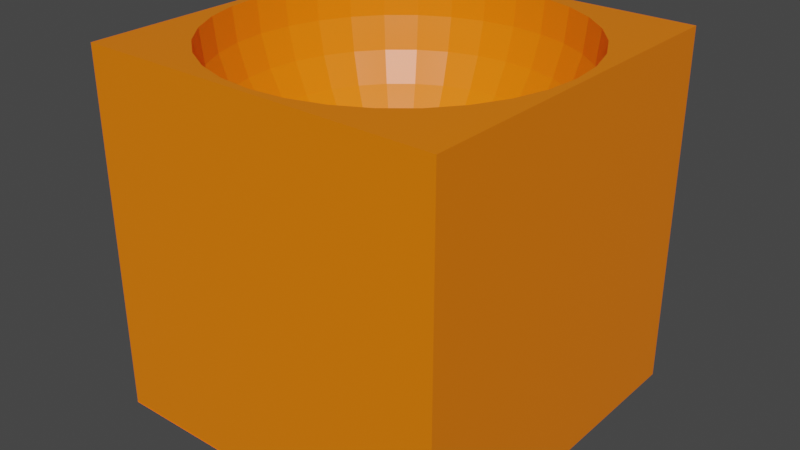 # Source: speaker.blend  (saved by Blender 4.0.36; exported with 4.5.12 LTS)
import bpy
from mathutils import Matrix  # noqa: F401  (used for matrix-valued properties, if any)

bpy.ops.wm.read_factory_settings(use_empty=True)
scene = bpy.context.scene
scene.name = 'Scene'

# ---- collections
col_collection = bpy.data.collections.new('Collection'); scene.collection.children.link(col_collection)

# ---- materials (node trees are filled in below, after node groups)
mat_material = bpy.data.materials.new('Material')
mat_material.alpha_threshold = 0.0
mat_material.use_transparent_shadow = False
mat_material.line_color = (0.0, 0.0, 0.0, 1.0)
mat_material_001 = bpy.data.materials.new('Material.001')
mat_material_001.alpha_threshold = 0.0
mat_material_001.use_transparent_shadow = False
mat_material_001.line_color = (0.0, 0.0, 0.0, 1.0)

# ---- material node trees
mat_material.use_nodes = True; mat_material.node_tree.nodes.clear()
_N = mat_material.node_tree.nodes; _L = mat_material.node_tree.links
n0 = _N.new('ShaderNodeOutputMaterial'); n0.name = 'Material Output'; n0.location = (300, 300)
n1 = _N.new('ShaderNodeBsdfPrincipled'); n1.name = 'Principled BSDF'; n1.location = (10, 300)
n1.distribution = 'GGX'
n1.subsurface_method = 'BURLEY'
n1.inputs[0].default_value = (1.0, 0.2086, 0.0, 1.0)
n1.inputs[2].default_value = 0.4
n1.inputs[3].default_value = 1.45
n1.inputs[27].default_value = (0.0, 0.0, 0.0, 1.0)
n1.inputs[28].default_value = 1.0
_L.new(n1.outputs[0], n0.inputs[0])
n0.is_active_output = True
mat_material_001.use_nodes = True; mat_material_001.node_tree.nodes.clear()
_N = mat_material_001.node_tree.nodes; _L = mat_material_001.node_tree.links
n0 = _N.new('ShaderNodeOutputMaterial'); n0.name = 'Material Output'; n0.location = (300, 300)
n1 = _N.new('ShaderNodeBsdfPrincipled'); n1.name = 'Principled BSDF'; n1.location = (10, 300)
n1.distribution = 'GGX'
n1.subsurface_method = 'BURLEY'
n1.inputs[0].default_value = (1.0, 0.2086, 0.0, 1.0)
n1.inputs[2].default_value = 0.4
n1.inputs[3].default_value = 1.45
n1.inputs[27].default_value = (0.0, 0.0, 0.0, 1.0)
n1.inputs[28].default_value = 1.0
_L.new(n1.outputs[0], n0.inputs[0])
n0.is_active_output = True

# ---- world
world_world = bpy.data.worlds.new('World'); scene.world = world_world
world_world.use_nodes = True; world_world.node_tree.nodes.clear()
_N = world_world.node_tree.nodes; _L = world_world.node_tree.links
n0 = _N.new('ShaderNodeOutputWorld'); n0.name = 'World Output'; n0.location = (300, 300)
n1 = _N.new('ShaderNodeBackground'); n1.name = 'Background'; n1.location = (10, 300)
n1.inputs[0].default_value = (0.05088, 0.05088, 0.05088, 1.0)
_L.new(n1.outputs[0], n0.inputs[0])
n0.is_active_output = True
world_world.color = (0.05088, 0.05088, 0.05088)
world_world.use_sun_shadow = False
world_world.sun_shadow_jitter_overblur = 0.0

# ---- meshes
me_plane = bpy.data.meshes.new('Plane')
me_plane.from_pydata([(0.0, 0.02942, 0.1384), (-0.125, 0.1253, 0.2499), (0.125, 0.1253, 0.2499), (-0.125, -0.1247, 0.2499), (0.00574, 0.02886, 0.1384), (0.125, -0.1247, 0.2499), (0.008959, 0.04504, 0.1391), (0.01126, 0.02718, 0.1384), (0.02551, 0.03818, 0.1391), (0.01635, 0.02446, 0.1384), (0.03247, 0.03247, 0.1391), (0.03818, 0.02551, 0.1391), (0.02081, 0.02081, 0.1384), (0.04243, 0.01757, 0.1391), (0.04504, 0.008959, 0.1391), (0.02446, 0.01635, 0.1384), (0.04592, -4.657e-09, 0.1391), (0.04504, -0.008959, 0.1391), (0.02718, 0.01126, 0.1384), (0.03818, -0.02551, 0.1391), (0.03247, -0.03247, 0.1391), (0.02886, 0.00574, 0.1384), (0.02551, -0.03818, 0.1391), (0.01757, -0.04243, 0.1391), (0.02942, -3.725e-09, 0.1384), (-1.304e-08, -0.04592, 0.1391), (0.02886, -0.00574, 0.1384), (-0.008959, -0.04504, 0.1391), (-0.01757, -0.04243, 0.1391), (0.02718, -0.01126, 0.1384), (-0.02551, -0.03818, 0.1391), (-0.03247, -0.03247, 0.1391), (0.02446, -0.01635, 0.1384), (-0.03818, -0.02551, 0.1391), (-0.04243, -0.01757, 0.1391), (-0.04504, -0.008959, 0.1391), (0.02081, -0.02081, 0.1384), (-0.04592, 2.049e-08, 0.1391), (0.01635, -0.02446, 0.1384), (-0.04243, 0.01757, 0.1391), (-0.03818, 0.02551, 0.1391), (0.01126, -0.02718, 0.1384), (-0.03247, 0.03247, 0.1391), (-0.02551, 0.03818, 0.1391), (0.00574, -0.02886, 0.1384), (-0.01757, 0.04243, 0.1391), (-0.008959, 0.04504, 0.1391), (-3.26e-09, -0.02942, 0.1384), (2.142e-08, 0.04592, 0.1391), (-0.12, 1.121e-08, 0.2499), (-0.1177, 0.02341, 0.2499), (-0.1177, -0.02341, 0.2499), (-0.09977, -0.06666, 0.2499), (-0.09977, 0.06666, 0.2499), (-0.08485, -0.08485, 0.2499), (-0.1109, -0.04592, 0.2499), (-0.1109, 0.04592, 0.2499), (-0.08485, 0.08485, 0.2499), (-0.06666, -0.09977, 0.2499), (-9.329e-09, -0.12, 0.2499), (-0.02341, -0.1177, 0.2499), (-0.04592, -0.1109, 0.2499), (-0.00574, -0.02886, 0.1384), (0.04592, -0.1109, 0.2499), (0.08485, -0.08485, 0.2499), (0.02341, -0.1177, 0.2499), (0.06666, -0.09977, 0.2499), (-0.06666, 0.09977, 0.2499), (-0.04592, 0.1109, 0.2499), (-0.02341, 0.1177, 0.2499), (2.053e-08, 0.12, 0.2499), (0.06666, 0.09977, 0.2499), (0.04592, 0.1109, 0.2499), (0.02341, 0.1177, 0.2499), (0.09977, -0.06666, 0.2499), (0.09977, 0.06666, 0.2499), (0.12, 1.792e-09, 0.2499), (0.1177, -0.02341, 0.2499), (-0.01126, -0.02718, 0.1384), (0.1177, 0.02341, 0.2499), (0.1109, -0.04592, 0.2499), (0.1109, 0.04592, 0.2499), (0.08485, 0.08485, 0.2499), (-0.01635, -0.02446, 0.1384), (-0.02081, -0.02081, 0.1384), (-0.02446, -0.01635, 0.1384), (-0.02718, -0.01126, 0.1384), (-0.02886, -0.00574, 0.1384), (-0.02942, 4.657e-09, 0.1384), (-0.02886, 0.00574, 0.1384), (-0.02718, 0.01126, 0.1384), (-0.02446, 0.01635, 0.1384), (-0.02081, 0.02081, 0.1384), (-0.01635, 0.02446, 0.1384), (-0.01126, 0.02718, 0.1384), (-0.00574, 0.02886, 0.1384), (0.005819, 0.02925, 0.1343), (0.005819, 0.02925, 0.1343), (9.768e-09, 0.02983, 0.1343), (0.01141, 0.02756, 0.1343), (0.01141, 0.02756, 0.1343), (0.01657, 0.0248, 0.1343), (0.01657, 0.0248, 0.1343), (0.02109, 0.02109, 0.1343), (0.02109, 0.02109, 0.1343), (0.0248, 0.01657, 0.1343), (0.0248, 0.01657, 0.1343), (0.02756, 0.01141, 0.1343), (0.02756, 0.01141, 0.1343), (0.02925, 0.005819, 0.1343), (0.02925, 0.005819, 0.1343), (0.02983, -7.89e-10, 0.1343), (0.02983, -1.66e-09, 0.1343), (0.02925, -0.005819, 0.1343), (0.02925, -0.005819, 0.1343), (0.02756, -0.01141, 0.1343), (0.02756, -0.01141, 0.1343), (0.0248, -0.01657, 0.1343), (0.0248, -0.01657, 0.1343), (0.02109, -0.02109, 0.1343), (0.02109, -0.02109, 0.1343), (0.01657, -0.0248, 0.1343), (0.01657, -0.0248, 0.1343), (0.01141, -0.02756, 0.1343), (0.01141, -0.02756, 0.1343), (0.005819, -0.02925, 0.1343), (0.005819, -0.02925, 0.1343), (-5.381e-09, -0.02983, 0.1343), (-2.607e-09, -0.02983, 0.1343), (-0.005819, -0.02925, 0.1343), (-0.005819, -0.02925, 0.1343), (-0.01141, -0.02756, 0.1343), (-0.01141, -0.02756, 0.1343), (-0.01657, -0.0248, 0.1343), (-0.01657, -0.0248, 0.1343), (-0.02109, -0.02109, 0.1343), (-0.02109, -0.02109, 0.1343), (-0.0248, -0.01657, 0.1343), (-0.0248, -0.01657, 0.1343), (-0.02756, -0.01141, 0.1343), (-0.02756, -0.01141, 0.1343), (-0.02925, -0.005819, 0.1343), (-0.02925, -0.005819, 0.1343), (-0.02983, 3.352e-09, 0.1343), (-0.02983, 8.171e-09, 0.1343), (-0.02925, 0.005819, 0.1343), (-0.02925, 0.005819, 0.1343), (-0.02756, 0.01141, 0.1343), (-0.02756, 0.01141, 0.1343), (-0.0248, 0.01657, 0.1343), (-0.0248, 0.01657, 0.1343), (-0.02109, 0.02109, 0.1343), (-0.02109, 0.02109, 0.1343), (-0.01657, 0.0248, 0.1343), (-0.01657, 0.0248, 0.1343), (-0.01141, 0.02756, 0.1343), (-0.01141, 0.02756, 0.1343), (-0.005819, 0.02925, 0.1343), (-0.005819, 0.02925, 0.1343), (3.589e-09, 0.02983, 0.1343)], [], [(2, 1, 70), (3, 5, 59), (96, 97, 6), (101, 102, 8), (16, 113, 114), (17, 115, 116), (20, 121, 122), (35, 143, 144), (37, 145, 146), (151, 152, 42), (74, 64, 5), (3, 54, 52), (3, 52, 55), (80, 74, 5), (77, 80, 5), (3, 55, 51), (3, 51, 49), (76, 77, 5), (76, 5, 2), (1, 3, 49), (1, 49, 50), (79, 76, 2), (81, 79, 2), (1, 50, 56), (1, 56, 53), (75, 81, 2), (82, 75, 2), (1, 53, 57), (1, 57, 67), (71, 82, 2), (72, 71, 2), (1, 67, 68), (1, 68, 69), (73, 72, 2), (1, 69, 70), (70, 73, 2), (58, 54, 3), (5, 64, 66), (5, 66, 63), (61, 58, 3), (60, 61, 3), (5, 63, 65), (59, 60, 3), (5, 65, 59), (99, 100, 6), (103, 104, 10), (105, 106, 11), (107, 108, 13), (109, 110, 14), (111, 112, 16), (118, 19, 117), (120, 20, 119), (124, 123, 22), (126, 125, 23), (128, 127, 25), (130, 129, 27), (132, 131, 28), (134, 133, 30), (136, 135, 31), (138, 137, 33), (140, 139, 34), (142, 141, 35), (148, 39, 147), (150, 40, 149), (154, 43, 153), (156, 155, 45), (158, 157, 46), (159, 98, 48), (159, 0, 98), (97, 96, 4), (99, 7, 100), (102, 101, 9), (104, 103, 12), (106, 105, 15), (108, 107, 18), (110, 109, 21), (112, 111, 24), (114, 113, 26), (116, 115, 29), (118, 117, 32), (120, 119, 36), (122, 121, 38), (123, 124, 41), (125, 126, 44), (127, 128, 47), (129, 130, 62), (131, 132, 78), (133, 134, 83), (135, 136, 84), (137, 138, 85), (139, 140, 86), (141, 142, 87), (143, 88, 144), (145, 89, 146), (147, 90, 148), (149, 91, 150), (152, 151, 92), (154, 153, 93), (155, 156, 94), (157, 158, 95)])
_uv = me_plane.uv_layers.new(name='UVMap')
_uv.uv.foreach_set('vector', [1.0, 1.0, 1.0, 1.0, 0.9894, 1.0, 0.0, 1.0, 1.0, 1.0, 0.5094, 1.0, 0.7188, 0.08032, 0.7188, 0.08032, 0.7188, 0.125, 0.6562, 0.08032, 0.6562, 0.08032, 0.6562, 0.125, 0.5, 0.125, 0.4688, 0.08032, 0.4688, 0.08032, 0.4688, 0.125, 0.4375, 0.08032, 0.4375, 0.08032, 0.375, 0.125, 0.3437, 0.08032, 0.3437, 0.08032, 0.03125, 0.125, 0.0, 0.08032, 0.0, 0.08032, 1.0, 0.125, 0.9687, 0.08032, 0.9687, 0.08032, 0.875, 0.08031, 0.875, 0.08031, 0.875, 0.125, 0.9324, 1.0, 0.8777, 1.0, 1.0, 1.0, 0.0, 1.0, 0.2817, 1.0, 0.2997, 1.0, 0.0, 1.0, 0.2997, 1.0, 0.3491, 1.0, 0.9661, 1.0, 0.9324, 1.0, 1.0, 1.0, 0.984, 1.0, 0.9661, 1.0, 1.0, 1.0, 0.0, 1.0, 0.3491, 1.0, 0.4212, 1.0, 0.0, 1.0, 0.4212, 1.0, 0.5088, 1.0, 0.99, 1.0, 0.984, 1.0, 1.0, 1.0, 0.99, 1.0, 1.0, 1.0, 1.0, 1.0, 1.0, 1.0, 0.0, 1.0, 0.5088, 1.0, 1.0, 1.0, 0.5088, 1.0, 0.6057, 1.0, 0.9867, 1.0, 0.99, 1.0, 1.0, 1.0, 0.9773, 1.0, 0.9867, 1.0, 1.0, 1.0, 1.0, 1.0, 0.6057, 1.0, 0.7052, 1.0, 1.0, 1.0, 0.7052, 1.0, 0.799, 1.0, 0.9665, 1.0, 0.9773, 1.0, 1.0, 1.0, 0.9613, 1.0, 0.9665, 1.0, 1.0, 1.0, 1.0, 1.0, 0.799, 1.0, 0.8769, 1.0, 1.0, 1.0, 0.8769, 1.0, 0.9317, 1.0, 0.9662, 1.0, 0.9613, 1.0, 1.0, 1.0, 0.9769, 1.0, 0.9662, 1.0, 1.0, 1.0, 1.0, 1.0, 0.9317, 1.0, 0.9653, 1.0, 1.0, 1.0, 0.9653, 1.0, 0.9834, 1.0, 0.9862, 1.0, 0.9769, 1.0, 1.0, 1.0, 1.0, 1.0, 0.9834, 1.0, 0.9894, 1.0, 0.9894, 1.0, 0.9862, 1.0, 1.0, 1.0, 0.3, 1.0, 0.2817, 1.0, 0.0, 1.0, 1.0, 1.0, 0.8777, 1.0, 0.7998, 1.0, 1.0, 1.0, 0.7998, 1.0, 0.7059, 1.0, 0.3495, 1.0, 0.3, 1.0, 0.0, 1.0, 0.4217, 1.0, 0.3495, 1.0, 0.0, 1.0, 1.0, 1.0, 0.7059, 1.0, 0.6064, 1.0, 0.5094, 1.0, 0.4217, 1.0, 0.0, 1.0, 1.0, 1.0, 0.6064, 1.0, 0.5094, 1.0, 0.6875, 0.08032, 0.6875, 0.08032, 0.7188, 0.125, 0.625, 0.08032, 0.625, 0.08032, 0.625, 0.125, 0.5938, 0.08032, 0.5938, 0.08032, 0.5938, 0.125, 0.5625, 0.08032, 0.5625, 0.08032, 0.5625, 0.125, 0.5312, 0.08032, 0.5312, 0.08032, 0.5312, 0.125, 0.5, 0.08032, 0.5, 0.08032, 0.5, 0.125, 0.4062, 0.08032, 0.4062, 0.125, 0.4062, 0.08032, 0.375, 0.08032, 0.375, 0.125, 0.375, 0.08032, 0.3125, 0.08032, 0.3125, 0.08032, 0.3437, 0.125, 0.2812, 0.08032, 0.2812, 0.08032, 0.3125, 0.125, 0.25, 0.08032, 0.25, 0.08032, 0.25, 0.125, 0.2188, 0.08032, 0.2188, 0.08032, 0.2187, 0.125, 0.1875, 0.08032, 0.1875, 0.08032, 0.1875, 0.125, 0.1562, 0.08032, 0.1562, 0.08032, 0.1562, 0.125, 0.125, 0.08032, 0.125, 0.08032, 0.125, 0.125, 0.09375, 0.08032, 0.09375, 0.08032, 0.09375, 0.125, 0.0625, 0.08032, 0.0625, 0.08032, 0.0625, 0.125, 0.03125, 0.08032, 0.03125, 0.08032, 0.03125, 0.125, 0.9375, 0.08032, 0.9375, 0.125, 0.9375, 0.08032, 0.9062, 0.08032, 0.9062, 0.125, 0.9062, 0.08032, 0.8437, 0.08031, 0.8437, 0.125, 0.8437, 0.08031, 0.8125, 0.08031, 0.8125, 0.08031, 0.8125, 0.125, 0.7812, 0.08031, 0.7812, 0.08031, 0.7812, 0.125, 0.75, 0.08031, 0.75, 0.08031, 0.75, 0.125, 0.75, 0.5187, 0.75, 0.5625, 0.75, 0.5187, 0.7188, 0.5187, 0.7188, 0.5187, 0.7188, 0.5625, 0.6875, 0.5187, 0.6875, 0.5625, 0.6875, 0.5187, 0.6562, 0.5187, 0.6562, 0.5187, 0.6562, 0.5625, 0.625, 0.5187, 0.625, 0.5187, 0.625, 0.5625, 0.5938, 0.5187, 0.5938, 0.5187, 0.5938, 0.5625, 0.5625, 0.5187, 0.5625, 0.5187, 0.5625, 0.5625, 0.5312, 0.5187, 0.5312, 0.5187, 0.5312, 0.5625, 0.5, 0.5187, 0.5, 0.5187, 0.5, 0.5625, 0.4688, 0.5187, 0.4688, 0.5187, 0.4687, 0.5625, 0.4375, 0.5187, 0.4375, 0.5187, 0.4375, 0.5625, 0.4062, 0.5187, 0.4062, 0.5187, 0.4062, 0.5625, 0.375, 0.5187, 0.375, 0.5187, 0.375, 0.5625, 0.3438, 0.5187, 0.3438, 0.5187, 0.3438, 0.5625, 0.3125, 0.5187, 0.3125, 0.5187, 0.3125, 0.5625, 0.2812, 0.5187, 0.2812, 0.5187, 0.2812, 0.5625, 0.25, 0.5187, 0.25, 0.5187, 0.25, 0.5625, 0.2188, 0.5187, 0.2188, 0.5187, 0.2188, 0.5625, 0.1875, 0.5187, 0.1875, 0.5187, 0.1875, 0.5625, 0.1562, 0.5187, 0.1562, 0.5187, 0.1562, 0.5625, 0.125, 0.5187, 0.125, 0.5187, 0.125, 0.5625, 0.09375, 0.5187, 0.09375, 0.5187, 0.09375, 0.5625, 0.0625, 0.5187, 0.0625, 0.5187, 0.0625, 0.5625, 0.03125, 0.5187, 0.03125, 0.5187, 0.03125, 0.5625, 1.0, 0.5187, 1.0, 0.5625, 1.0, 0.5187, 0.9688, 0.5187, 0.9687, 0.5625, 0.9688, 0.5187, 0.9375, 0.5187, 0.9375, 0.5625, 0.9375, 0.5187, 0.9062, 0.5187, 0.9062, 0.5625, 0.9062, 0.5187, 0.875, 0.5187, 0.875, 0.5187, 0.875, 0.5625, 0.8438, 0.5187, 0.8438, 0.5187, 0.8437, 0.5625, 0.8125, 0.5187, 0.8125, 0.5187, 0.8125, 0.5625, 0.7812, 0.5187, 0.7812, 0.5187, 0.7812, 0.5625])
me_plane.materials.append(mat_material)
me_plane.use_remesh_fix_poles = True
me_plane.use_remesh_preserve_attributes = False
me_plane.use_mirror_vertex_groups = False
me_plane.update()
me_plane_002 = bpy.data.meshes.new('Plane.002')
me_plane_002.from_pydata([(0.0, 0.01667, 0.1574), (0.0, 0.02121, 0.1537), (0.0, 0.02772, 0.144), (0.0, 0.02942, 0.1384), (0.0, 0.1109, 0.2041), (0.001142, 0.00574, 0.1619), (0.00224, 0.01126, 0.1602), (0.0, 0.06667, 0.1502), (0.003252, 0.01635, 0.1574), (0.004138, 0.02081, 0.1537), (0.004866, 0.02446, 0.1492), (0.005407, 0.02718, 0.144), (0.00574, 0.02886, 0.1384), (0.02296, 0.1154, 0.2266), (0.02163, 0.1087, 0.2041), (0.01947, 0.09786, 0.1833), (0.01655, 0.08322, 0.1651), (0.00224, 0.005407, 0.1619), (0.004393, 0.01061, 0.1602), (0.01301, 0.06539, 0.1502), (0.006378, 0.0154, 0.1574), (0.008959, 0.04504, 0.1391), (0.008118, 0.0196, 0.1537), (0.009546, 0.02305, 0.1492), (0.04504, 0.1087, 0.2266), (0.01061, 0.02561, 0.144), (0.04243, 0.1024, 0.2041), (0.01126, 0.02718, 0.1384), (0.03818, 0.09218, 0.1833), (0.03247, 0.07839, 0.1651), (0.02551, 0.06159, 0.1502), (0.01757, 0.04243, 0.1391), (0.06539, 0.09786, 0.2266), (0.06159, 0.09218, 0.2041), (0.05543, 0.08296, 0.1833), (0.04714, 0.07055, 0.1651), (0.03704, 0.05543, 0.1502), (0.003252, 0.004866, 0.1619), (0.006378, 0.009546, 0.1602), (0.02551, 0.03818, 0.1391), (0.00926, 0.01386, 0.1574), (0.08322, 0.08322, 0.2266), (0.01179, 0.01764, 0.1537), (0.07839, 0.07839, 0.2041), (0.01386, 0.02074, 0.1492), (0.0154, 0.02305, 0.144), (0.07055, 0.07055, 0.1833), (0.06, 0.06, 0.1651), (0.01635, 0.02446, 0.1384), (0.04714, 0.04714, 0.1502), (0.03247, 0.03247, 0.1391), (0.09786, 0.06539, 0.2266), (0.09218, 0.06159, 0.2041), (0.08296, 0.05543, 0.1833), (0.07055, 0.04714, 0.1651), (0.05543, 0.03704, 0.1502), (0.03818, 0.02551, 0.1391), (0.004138, 0.004138, 0.1619), (0.008118, 0.008118, 0.1602), (0.01179, 0.01179, 0.1574), (0.1087, 0.04504, 0.2266), (0.1024, 0.04243, 0.2041), (0.015, 0.015, 0.1537), (0.09218, 0.03818, 0.1833), (0.01764, 0.01764, 0.1492), (0.0196, 0.0196, 0.144), (0.07839, 0.03247, 0.1651), (0.06159, 0.02551, 0.1502), (0.02081, 0.02081, 0.1384), (0.04243, 0.01757, 0.1391), (0.1154, 0.02296, 0.2266), (0.1087, 0.02163, 0.2041), (0.09786, 0.01947, 0.1833), (0.08322, 0.01655, 0.1651), (0.06539, 0.01301, 0.1502), (0.04504, 0.008959, 0.1391), (0.004866, 0.003252, 0.1619), (0.009546, 0.006378, 0.1602), (0.1177, -1.49e-08, 0.2266), (0.01386, 0.00926, 0.1574), (0.1109, -1.49e-08, 0.2041), (0.01764, 0.01179, 0.1537), (0.02074, 0.01386, 0.1492), (0.09978, -7.451e-09, 0.1833), (0.08485, -1.118e-08, 0.1651), (0.02305, 0.0154, 0.144), (0.06667, -8.382e-09, 0.1502), (0.02446, 0.01635, 0.1384), (0.04592, -4.657e-09, 0.1391), (0.1154, -0.02296, 0.2266), (0.1087, -0.02163, 0.2041), (0.09786, -0.01947, 0.1833), (0.08322, -0.01655, 0.1651), (0.06539, -0.01301, 0.1502), (0.04504, -0.008959, 0.1391), (0.0, 0.0, 0.1625), (0.005407, 0.00224, 0.1619), (0.1087, -0.04504, 0.2266), (0.1024, -0.04243, 0.2041), (0.01061, 0.004393, 0.1602), (0.09218, -0.03818, 0.1833), (0.0154, 0.006378, 0.1574), (0.07839, -0.03247, 0.1651), (0.0196, 0.008118, 0.1537), (0.06159, -0.02551, 0.1502), (0.02305, 0.009546, 0.1492), (0.04243, -0.01757, 0.1391), (0.02561, 0.01061, 0.144), (0.02718, 0.01126, 0.1384), (0.09786, -0.06539, 0.2266), (0.09218, -0.06159, 0.2041), (0.08296, -0.05543, 0.1833), (0.07055, -0.04714, 0.1651), (0.05543, -0.03704, 0.1502), (0.03818, -0.02551, 0.1391), (0.08322, -0.08322, 0.2266), (0.07839, -0.07839, 0.2041), (0.00574, 0.001142, 0.1619), (0.07055, -0.07055, 0.1833), (0.01126, 0.00224, 0.1602), (0.06, -0.06, 0.1651), (0.01635, 0.003252, 0.1574), (0.02081, 0.004138, 0.1537), (0.04714, -0.04714, 0.1502), (0.03247, -0.03247, 0.1391), (0.02446, 0.004866, 0.1492), (0.02718, 0.005407, 0.144), (0.06539, -0.09786, 0.2266), (0.02886, 0.00574, 0.1384), (0.06159, -0.09218, 0.2041), (0.05543, -0.08296, 0.1833), (0.04714, -0.07055, 0.1651), (0.03704, -0.05543, 0.1502), (0.02551, -0.03818, 0.1391), (0.04504, -0.1087, 0.2266), (0.04243, -0.1024, 0.2041), (0.03818, -0.09218, 0.1833), (0.03247, -0.07839, 0.1651), (0.005853, -1.164e-10, 0.1619), (0.01148, -1.164e-09, 0.1602), (0.02551, -0.06159, 0.1502), (0.01667, -2.095e-09, 0.1574), (0.01757, -0.04243, 0.1391), (0.02121, -2.794e-09, 0.1537), (0.02494, -1.863e-09, 0.1492), (0.02296, -0.1154, 0.2266), (0.02772, -3.725e-09, 0.144), (0.02163, -0.1087, 0.2041), (0.02942, -3.725e-09, 0.1384), (0.01947, -0.09786, 0.1833), (0.01655, -0.08322, 0.1651), (0.01301, -0.06539, 0.1502), (0.008959, -0.04504, 0.1391), (-1.304e-08, -0.1177, 0.2266), (-2.235e-08, -0.1109, 0.2041), (-1.49e-08, -0.09978, 0.1833), (-1.49e-08, -0.08485, 0.1651), (0.00574, -0.001142, 0.1619), (-1.863e-08, -0.06667, 0.1502), (0.01126, -0.00224, 0.1602), (-1.304e-08, -0.04592, 0.1391), (0.01635, -0.003252, 0.1574), (0.02081, -0.004138, 0.1537), (-0.02296, -0.1154, 0.2266), (0.02446, -0.004866, 0.1492), (-0.02163, -0.1087, 0.2041), (0.02718, -0.005407, 0.144), (-0.01947, -0.09786, 0.1833), (0.02886, -0.00574, 0.1384), (-0.01655, -0.08322, 0.1651), (-0.01301, -0.06539, 0.1502), (-0.008959, -0.04504, 0.1391), (-0.04504, -0.1087, 0.2266), (-0.04243, -0.1024, 0.2041), (-0.03818, -0.09218, 0.1833), (-0.03247, -0.07839, 0.1651), (-0.02551, -0.06159, 0.1502), (-0.01757, -0.04243, 0.1391), (0.005407, -0.00224, 0.1619), (0.01061, -0.004393, 0.1602), (0.0154, -0.006378, 0.1574), (-0.06539, -0.09786, 0.2266), (0.0196, -0.008118, 0.1537), (-0.06159, -0.09218, 0.2041), (0.02305, -0.009546, 0.1492), (-0.05543, -0.08296, 0.1833), (0.02561, -0.01061, 0.144), (-0.04714, -0.07055, 0.1651), (-0.03704, -0.05543, 0.1502), (0.02718, -0.01126, 0.1384), (-0.02551, -0.03818, 0.1391), (-0.08322, -0.08322, 0.2266), (-0.07839, -0.07839, 0.2041), (-0.07055, -0.07055, 0.1833), (-0.06, -0.06, 0.1651), (-0.04714, -0.04714, 0.1502), (-0.03247, -0.03247, 0.1391), (0.004866, -0.003252, 0.1619), (0.009546, -0.006378, 0.1602), (-0.09786, -0.06539, 0.2266), (-0.09218, -0.06159, 0.2041), (0.01386, -0.00926, 0.1574), (-0.08296, -0.05543, 0.1833), (0.01764, -0.01179, 0.1537), (-0.07055, -0.04714, 0.1651), (0.02074, -0.01386, 0.1492), (0.02305, -0.0154, 0.144), (-0.05543, -0.03704, 0.1502), (0.02446, -0.01635, 0.1384), (-0.03818, -0.02551, 0.1391), (-0.1087, -0.04504, 0.2266), (-0.1024, -0.04243, 0.2041), (-0.09218, -0.03818, 0.1833), (-0.07839, -0.03247, 0.1651), (-0.06159, -0.02551, 0.1502), (-0.04243, -0.01757, 0.1391), (0.004138, -0.004138, 0.1619), (-0.1154, -0.02296, 0.2266), (-0.1087, -0.02163, 0.2041), (0.008118, -0.008118, 0.1602), (-0.09786, -0.01947, 0.1833), (0.01179, -0.01179, 0.1574), (-0.08322, -0.01655, 0.1651), (0.015, -0.015, 0.1537), (0.01764, -0.01764, 0.1492), (-0.06539, -0.01301, 0.1502), (-0.04504, -0.008959, 0.1391), (0.0196, -0.0196, 0.144), (0.02081, -0.02081, 0.1384), (-0.1177, 1.863e-08, 0.2266), (-0.1109, 3.725e-08, 0.2041), (-0.09978, 2.049e-08, 0.1833), (-0.08485, 2.421e-08, 0.1651), (-0.06667, 2.608e-08, 0.1502), (-0.04592, 2.049e-08, 0.1391), (-0.1154, 0.02296, 0.2266), (0.003252, -0.004866, 0.1619), (-0.1087, 0.02163, 0.2041), (-0.09786, 0.01947, 0.1833), (0.006378, -0.009546, 0.1602), (0.00926, -0.01386, 0.1574), (-0.08322, 0.01655, 0.1651), (0.01179, -0.01764, 0.1537), (-0.06539, 0.01301, 0.1502), (-0.04504, 0.008959, 0.1391), (0.01386, -0.02074, 0.1492), (0.0154, -0.02305, 0.144), (-0.1087, 0.04504, 0.2266), (0.01635, -0.02446, 0.1384), (-0.1024, 0.04243, 0.2041), (-0.09218, 0.03818, 0.1833), (-0.07839, 0.03247, 0.1651), (-0.06159, 0.02551, 0.1502), (-0.04243, 0.01757, 0.1391), (-0.09786, 0.06539, 0.2266), (-0.09218, 0.06159, 0.2041), (0.00224, -0.005407, 0.1619), (-0.08296, 0.05543, 0.1833), (0.004393, -0.01061, 0.1602), (-0.07055, 0.04714, 0.1651), (-0.05543, 0.03704, 0.1502), (0.006378, -0.0154, 0.1574), (0.008118, -0.0196, 0.1537), (-0.03818, 0.02551, 0.1391), (0.009546, -0.02305, 0.1492), (0.01061, -0.02561, 0.144), (-0.08322, 0.08322, 0.2266), (-0.07839, 0.07839, 0.2041), (0.01126, -0.02718, 0.1384), (-0.07055, 0.07055, 0.1833), (-0.06, 0.06, 0.1651), (-0.04714, 0.04714, 0.1502), (-0.03247, 0.03247, 0.1391), (-0.06539, 0.09786, 0.2266), (-0.06159, 0.09218, 0.2041), (-0.05543, 0.08296, 0.1833), (0.001142, -0.00574, 0.1619), (-0.04714, 0.07055, 0.1651), (0.00224, -0.01126, 0.1602), (-0.03704, 0.05543, 0.1502), (-0.02551, 0.03818, 0.1391), (0.003252, -0.01635, 0.1574), (0.004138, -0.02081, 0.1537), (-0.04504, 0.1087, 0.2266), (0.004866, -0.02446, 0.1492), (-0.04243, 0.1024, 0.2041), (0.005407, -0.02718, 0.144), (-0.03818, 0.09218, 0.1833), (0.00574, -0.02886, 0.1384), (-0.03247, 0.07839, 0.1651), (-0.02551, 0.06159, 0.1502), (-0.01757, 0.04243, 0.1391), (-0.02296, 0.1154, 0.2266), (-0.02163, 0.1087, 0.2041), (-0.01947, 0.09786, 0.1833), (-0.01655, 0.08322, 0.1651), (-0.01301, 0.06539, 0.1502), (-5.821e-10, -0.005853, 0.1619), (-0.008959, 0.04504, 0.1391), (-3.26e-09, -0.01148, 0.1602), (-4.657e-09, -0.01667, 0.1574), (2.98e-08, 0.1177, 0.2266), (-3.725e-09, -0.02121, 0.1537), (2.421e-08, 0.09978, 0.1833), (-3.725e-09, -0.02494, 0.1492), (-5.588e-09, -0.02772, 0.144), (2.794e-08, 0.08485, 0.1651), (-3.26e-09, -0.02942, 0.1384), (2.142e-08, 0.04592, 0.1391), (-0.12, 1.121e-08, 0.2499), (-0.1177, 0.02341, 0.2499), (-0.1177, -0.02341, 0.2499), (-0.09977, -0.06666, 0.2499), (-0.09977, 0.06666, 0.2499), (-0.08485, -0.08485, 0.2499), (-0.1109, -0.04592, 0.2499), (-0.1109, 0.04592, 0.2499), (-0.001142, -0.00574, 0.1619), (-0.08485, 0.08485, 0.2499), (-0.00224, -0.01126, 0.1602), (-0.003252, -0.01635, 0.1574), (-0.06666, -0.09977, 0.2499), (-0.004138, -0.02081, 0.1537), (-9.329e-09, -0.12, 0.2499), (-0.004866, -0.02446, 0.1492), (-0.02341, -0.1177, 0.2499), (-0.005407, -0.02718, 0.144), (-0.04592, -0.1109, 0.2499), (-0.00574, -0.02886, 0.1384), (0.04592, -0.1109, 0.2499), (0.08485, -0.08485, 0.2499), (0.02341, -0.1177, 0.2499), (0.06666, -0.09977, 0.2499), (-0.06666, 0.09977, 0.2499), (-0.04592, 0.1109, 0.2499), (-0.02341, 0.1177, 0.2499), (2.053e-08, 0.12, 0.2499), (0.06666, 0.09977, 0.2499), (-0.00224, -0.005407, 0.1619), (0.04592, 0.1109, 0.2499), (0.02341, 0.1177, 0.2499), (-0.004393, -0.01061, 0.1602), (0.09977, -0.06666, 0.2499), (-0.006378, -0.0154, 0.1574), (0.09977, 0.06666, 0.2499), (-0.008118, -0.0196, 0.1537), (-0.009546, -0.02305, 0.1492), (0.12, 1.792e-09, 0.2499), (-0.01061, -0.02561, 0.144), (0.1177, -0.02341, 0.2499), (-0.01126, -0.02718, 0.1384), (0.1177, 0.02341, 0.2499), (0.1109, -0.04592, 0.2499), (0.1109, 0.04592, 0.2499), (0.08485, 0.08485, 0.2499), (-0.003252, -0.004866, 0.1619), (-0.006378, -0.009546, 0.1602), (-0.00926, -0.01386, 0.1574), (-0.01179, -0.01764, 0.1537), (-0.01386, -0.02074, 0.1492), (-0.0154, -0.02305, 0.144), (-0.01635, -0.02446, 0.1384), (-0.004138, -0.004138, 0.1619), (-0.008118, -0.008118, 0.1602), (-0.01179, -0.01179, 0.1574), (-0.015, -0.015, 0.1537), (-0.01764, -0.01764, 0.1492), (-0.0196, -0.0196, 0.144), (-0.02081, -0.02081, 0.1384), (-0.004866, -0.003252, 0.1619), (-0.009546, -0.006378, 0.1602), (-0.01386, -0.00926, 0.1574), (-0.01764, -0.01179, 0.1537), (-0.02074, -0.01386, 0.1492), (-0.02305, -0.0154, 0.144), (-0.02446, -0.01635, 0.1384), (-0.005407, -0.00224, 0.1619), (-0.01061, -0.004393, 0.1602), (-0.0154, -0.006378, 0.1574), (-0.0196, -0.008118, 0.1537), (-0.02305, -0.009546, 0.1492), (-0.02561, -0.01061, 0.144), (-0.02718, -0.01126, 0.1384), (-0.00574, -0.001142, 0.1619), (-0.01126, -0.00224, 0.1602), (-0.01635, -0.003252, 0.1574), (-0.02081, -0.004138, 0.1537), (-0.02446, -0.004866, 0.1492), (-0.02718, -0.005407, 0.144), (-0.02886, -0.00574, 0.1384), (-0.005853, 8.149e-10, 0.1619), (-0.01148, 5.122e-09, 0.1602), (-0.01667, 6.519e-09, 0.1574), (-0.02121, 6.054e-09, 0.1537), (-0.02494, 5.122e-09, 0.1492), (-0.02772, 9.313e-09, 0.144), (-0.02942, 4.657e-09, 0.1384), (-0.00574, 0.001142, 0.1619), (-0.01126, 0.00224, 0.1602), (-0.01635, 0.003252, 0.1574), (-0.02081, 0.004138, 0.1537), (-0.02446, 0.004866, 0.1492), (-0.02718, 0.005407, 0.144), (-0.02886, 0.00574, 0.1384), (-0.005407, 0.00224, 0.1619), (-0.01061, 0.004393, 0.1602), (-0.0154, 0.006378, 0.1574), (-0.0196, 0.008118, 0.1537), (-0.02305, 0.009546, 0.1492), (-0.02561, 0.01061, 0.144), (-0.02718, 0.01126, 0.1384), (-0.004866, 0.003252, 0.1619), (-0.009546, 0.006378, 0.1602), (-0.01386, 0.00926, 0.1574), (-0.01764, 0.01179, 0.1537), (-0.02074, 0.01386, 0.1492), (-0.02305, 0.0154, 0.144), (-0.02446, 0.01635, 0.1384), (-0.004138, 0.004138, 0.1619), (-0.008118, 0.008118, 0.1602), (-0.01179, 0.01179, 0.1574), (-0.015, 0.015, 0.1537), (-0.01764, 0.01764, 0.1492), (-0.0196, 0.0196, 0.144), (-0.02081, 0.02081, 0.1384), (-0.003252, 0.004866, 0.1619), (-0.006378, 0.009546, 0.1602), (-0.00926, 0.01386, 0.1574), (-0.01179, 0.01764, 0.1537), (-0.01386, 0.02074, 0.1492), (-0.0154, 0.02305, 0.144), (-0.01635, 0.02446, 0.1384), (-0.00224, 0.005407, 0.1619), (-0.004393, 0.01061, 0.1602), (-0.006378, 0.0154, 0.1574), (-0.008118, 0.0196, 0.1537), (-0.009546, 0.02305, 0.1492), (-0.01061, 0.02561, 0.144), (-0.01126, 0.02718, 0.1384), (-0.001142, 0.00574, 0.1619), (-0.00224, 0.01126, 0.1602), (-0.003252, 0.01635, 0.1574), (-0.004138, 0.02081, 0.1537), (-0.004866, 0.02446, 0.1492), (-0.005407, 0.02718, 0.144), (-0.00574, 0.02886, 0.1384), (1.281e-09, 0.005853, 0.1619), (5.355e-09, 0.01148, 0.1602), (6.054e-09, 0.02494, 0.1492), (0.005819, 0.02925, 0.1343), (0.005819, 0.02925, 0.1343), (9.768e-09, 0.02983, 0.1343), (0.01141, 0.02756, 0.1343), (0.01141, 0.02756, 0.1343), (0.01657, 0.0248, 0.1343), (0.01657, 0.0248, 0.1343), (0.02109, 0.02109, 0.1343), (0.02109, 0.02109, 0.1343), (0.0248, 0.01657, 0.1343), (0.0248, 0.01657, 0.1343), (0.02756, 0.01141, 0.1343), (0.02756, 0.01141, 0.1343), (0.02925, 0.005819, 0.1343), (0.02925, 0.005819, 0.1343), (0.02983, -7.89e-10, 0.1343), (0.02983, -1.66e-09, 0.1343), (0.02925, -0.005819, 0.1343), (0.02925, -0.005819, 0.1343), (0.02756, -0.01141, 0.1343), (0.02756, -0.01141, 0.1343), (0.0248, -0.01657, 0.1343), (0.0248, -0.01657, 0.1343), (0.02109, -0.02109, 0.1343), (0.02109, -0.02109, 0.1343), (0.01657, -0.0248, 0.1343), (0.01657, -0.0248, 0.1343), (0.01141, -0.02756, 0.1343), (0.01141, -0.02756, 0.1343), (0.005819, -0.02925, 0.1343), (0.005819, -0.02925, 0.1343), (-5.381e-09, -0.02983, 0.1343), (-2.607e-09, -0.02983, 0.1343), (-0.005819, -0.02925, 0.1343), (-0.005819, -0.02925, 0.1343), (-0.01141, -0.02756, 0.1343), (-0.01141, -0.02756, 0.1343), (-0.01657, -0.0248, 0.1343), (-0.01657, -0.0248, 0.1343), (-0.02109, -0.02109, 0.1343), (-0.02109, -0.02109, 0.1343), (-0.0248, -0.01657, 0.1343), (-0.0248, -0.01657, 0.1343), (-0.02756, -0.01141, 0.1343), (-0.02756, -0.01141, 0.1343), (-0.02925, -0.005819, 0.1343), (-0.02925, -0.005819, 0.1343), (-0.02983, 3.352e-09, 0.1343), (-0.02983, 8.171e-09, 0.1343), (-0.02925, 0.005819, 0.1343), (-0.02925, 0.005819, 0.1343), (-0.02756, 0.01141, 0.1343), (-0.02756, 0.01141, 0.1343), (-0.0248, 0.01657, 0.1343), (-0.0248, 0.01657, 0.1343), (-0.02109, 0.02109, 0.1343), (-0.02109, 0.02109, 0.1343), (-0.01657, 0.0248, 0.1343), (-0.01657, 0.0248, 0.1343), (-0.01141, 0.02756, 0.1343), (-0.01141, 0.02756, 0.1343), (-0.005819, 0.02925, 0.1343), (-0.005819, 0.02925, 0.1343), (3.589e-09, 0.02983, 0.1343)], [], [(14, 301, 4), (15, 4, 303), (16, 303, 306), (19, 306, 7), (21, 7, 308), (13, 336, 301), (13, 339, 340), (26, 13, 14), (28, 14, 15), (29, 15, 16), (19, 29, 16), (21, 30, 19), (453, 31, 21), (35, 28, 29), (36, 29, 30), (39, 30, 31), (24, 337, 339), (33, 24, 26), (34, 26, 28), (32, 354, 337), (33, 41, 32), (46, 33, 34), (35, 46, 34), (49, 35, 36), (39, 49, 36), (39, 455, 456), (55, 47, 49), (50, 55, 49), (458, 56, 457), (41, 344, 354), (43, 51, 41), (46, 52, 43), (54, 46, 47), (52, 60, 51), (63, 52, 53), (54, 63, 53), (67, 54, 55), (56, 67, 55), (460, 69, 459), (51, 353, 344), (75, 67, 69), (69, 461, 462), (60, 351, 353), (71, 60, 61), (72, 61, 63), (66, 72, 63), (67, 73, 66), (80, 70, 71), (83, 71, 72), (73, 83, 72), (74, 84, 73), (75, 86, 74), (464, 88, 463), (70, 347, 351), (94, 86, 88), (78, 349, 347), (90, 78, 80), (91, 80, 83), (84, 91, 83), (93, 84, 86), (100, 90, 91), (92, 100, 91), (104, 92, 93), (94, 104, 93), (89, 352, 349), (98, 89, 90), (106, 469, 470), (97, 342, 352), (98, 109, 97), (111, 98, 100), (112, 100, 102), (104, 112, 102), (106, 113, 104), (118, 110, 111), (112, 118, 111), (113, 120, 112), (124, 113, 114), (114, 471, 472), (109, 330, 342), (110, 115, 109), (115, 332, 330), (116, 127, 115), (130, 116, 118), (120, 130, 118), (123, 131, 120), (133, 123, 124), (131, 136, 130), (132, 137, 131), (133, 140, 132), (476, 142, 133), (127, 329, 332), (129, 134, 127), (136, 129, 130), (134, 331, 329), (135, 145, 134), (149, 135, 136), (150, 136, 137), (140, 150, 137), (152, 140, 142), (478, 152, 142), (158, 150, 151), (152, 158, 151), (152, 478, 481), (145, 323, 331), (147, 153, 145), (155, 147, 149), (150, 155, 149), (153, 325, 323), (154, 163, 153), (167, 154, 155), (169, 155, 156), (158, 169, 156), (160, 170, 158), (171, 480, 483), (170, 175, 169), (171, 176, 170), (171, 482, 485), (163, 327, 325), (165, 172, 163), (167, 173, 165), (169, 174, 167), (173, 181, 172), (185, 173, 174), (175, 185, 174), (176, 187, 175), (190, 176, 177), (190, 484, 487), (172, 321, 327), (190, 195, 188), (190, 486, 489), (181, 314, 321), (183, 191, 181), (193, 183, 185), (194, 185, 187), (188, 194, 187), (192, 199, 191), (202, 192, 193), (204, 193, 194), (195, 204, 194), (209, 195, 196), (209, 488, 491), (191, 312, 314), (209, 214, 207), (209, 490, 493), (199, 315, 312), (200, 210, 199), (212, 200, 202), (213, 202, 204), (207, 213, 204), (220, 211, 212), (213, 220, 212), (214, 222, 213), (215, 225, 214), (215, 492, 495), (210, 311, 315), (211, 217, 210), (217, 309, 311), (218, 229, 217), (231, 218, 220), (222, 231, 220), (225, 232, 222), (234, 225, 226), (241, 231, 232), (233, 241, 232), (234, 243, 233), (229, 310, 309), (230, 235, 229), (238, 230, 231), (235, 316, 310), (237, 247, 235), (250, 237, 238), (241, 250, 238), (243, 251, 241), (244, 252, 243), (244, 499, 500), (251, 257, 250), (252, 259, 251), (253, 260, 252), (253, 501, 502), (247, 313, 316), (249, 254, 247), (257, 249, 250), (254, 318, 313), (255, 266, 254), (269, 255, 257), (270, 257, 259), (271, 259, 260), (263, 271, 260), (271, 277, 270), (272, 279, 271), (272, 505, 506), (266, 333, 318), (267, 273, 266), (275, 267, 269), (277, 269, 270), (273, 334, 333), (274, 283, 273), (287, 274, 275), (289, 275, 277), (279, 289, 277), (280, 290, 279), (280, 507, 509), (290, 295, 289), (291, 296, 290), (291, 508, 511), (283, 335, 334), (285, 292, 283), (294, 285, 287), (289, 294, 287), (293, 301, 292), (303, 293, 294), (306, 294, 295), (7, 295, 296), (308, 296, 298), (298, 510, 512), (292, 336, 335), (447, 5, 6), (0, 6, 8), (0, 9, 1), (448, 9, 10), (2, 10, 11), (2, 12, 3), (12, 449, 451), (446, 95, 5), (12, 452, 450), (5, 95, 17), (5, 18, 6), (6, 20, 8), (8, 22, 9), (9, 23, 10), (10, 25, 11), (11, 27, 12), (22, 44, 23), (23, 45, 25), (25, 48, 27), (48, 454, 453), (17, 95, 37), (17, 38, 18), (18, 40, 20), (20, 42, 22), (37, 58, 38), (38, 59, 40), (40, 62, 42), (42, 64, 44), (45, 64, 65), (45, 68, 48), (48, 456, 455), (37, 95, 57), (64, 85, 65), (65, 87, 68), (457, 68, 458), (57, 95, 76), (57, 77, 58), (58, 79, 59), (59, 81, 62), (62, 82, 64), (76, 99, 77), (77, 101, 79), (79, 103, 81), (81, 105, 82), (85, 105, 107), (85, 108, 87), (459, 87, 460), (76, 95, 96), (107, 125, 126), (108, 126, 128), (461, 108, 462), (96, 95, 117), (96, 119, 99), (99, 121, 101), (101, 122, 103), (103, 125, 105), (119, 141, 121), (121, 143, 122), (122, 144, 125), (126, 144, 146), (126, 148, 128), (463, 128, 464), (117, 95, 138), (117, 139, 119), (146, 168, 148), (465, 148, 466), (138, 95, 157), (138, 159, 139), (141, 159, 161), (141, 162, 143), (144, 162, 164), (146, 164, 166), (159, 180, 161), (161, 182, 162), (162, 184, 164), (166, 184, 186), (166, 189, 168), (467, 168, 468), (157, 95, 178), (157, 179, 159), (186, 208, 189), (469, 189, 470), (178, 95, 197), (178, 198, 179), (179, 201, 180), (182, 201, 203), (182, 205, 184), (186, 205, 206), (201, 223, 203), (203, 224, 205), (206, 224, 227), (206, 228, 208), (471, 208, 472), (197, 95, 216), (197, 219, 198), (198, 221, 201), (473, 228, 474), (216, 95, 236), (216, 239, 219), (219, 240, 221), (221, 242, 223), (223, 245, 224), (227, 245, 246), (227, 248, 228), (245, 262, 264), (246, 264, 265), (246, 268, 248), (268, 477, 475), (236, 95, 256), (236, 258, 239), (239, 261, 240), (240, 262, 242), (256, 95, 276), (256, 278, 258), (258, 281, 261), (261, 282, 262), (262, 284, 264), (265, 284, 286), (265, 288, 268), (288, 479, 476), (282, 304, 284), (284, 305, 286), (286, 307, 288), (307, 481, 478), (276, 95, 297), (278, 297, 299), (278, 300, 281), (281, 302, 282), (297, 319, 299), (299, 320, 300), (300, 322, 302), (302, 324, 304), (305, 324, 326), (305, 328, 307), (328, 483, 480), (297, 95, 317), (326, 346, 348), (326, 350, 328), (482, 328, 485), (317, 95, 338), (317, 341, 319), (319, 343, 320), (320, 345, 322), (322, 346, 324), (341, 355, 356), (341, 357, 343), (345, 357, 358), (346, 358, 359), (346, 360, 348), (348, 361, 350), (484, 350, 487), (338, 95, 355), (359, 367, 360), (360, 368, 361), (368, 489, 486), (355, 95, 362), (355, 363, 356), (356, 364, 357), (357, 365, 358), (358, 366, 359), (363, 371, 364), (364, 372, 365), (365, 373, 366), (367, 373, 374), (367, 375, 368), (368, 491, 488), (362, 95, 369), (363, 369, 370), (374, 382, 375), (382, 493, 490), (369, 95, 376), (369, 377, 370), (370, 378, 371), (371, 379, 372), (372, 380, 373), (373, 381, 374), (379, 385, 386), (379, 387, 380), (381, 387, 388), (381, 389, 382), (389, 495, 492), (376, 95, 383), (376, 384, 377), (377, 385, 378), (396, 496, 494), (383, 95, 390), (384, 390, 391), (384, 392, 385), (386, 392, 393), (386, 394, 387), (388, 394, 395), (388, 396, 389), (392, 400, 393), (393, 401, 394), (395, 401, 402), (395, 403, 396), (403, 498, 497), (390, 95, 397), (390, 398, 391), (391, 399, 392), (410, 500, 499), (397, 95, 404), (398, 404, 405), (398, 406, 399), (399, 407, 400), (400, 408, 401), (402, 408, 409), (402, 410, 403), (407, 415, 408), (409, 415, 416), (409, 417, 410), (417, 502, 501), (404, 95, 411), (404, 412, 405), (405, 413, 406), (406, 414, 407), (411, 95, 418), (411, 419, 412), (412, 420, 413), (413, 421, 414), (414, 422, 415), (416, 422, 423), (416, 424, 417), (424, 504, 503), (421, 429, 422), (423, 429, 430), (423, 431, 424), (431, 506, 505), (418, 95, 425), (418, 426, 419), (419, 427, 420), (420, 428, 421), (425, 433, 426), (427, 433, 434), (427, 435, 428), (428, 436, 429), (430, 436, 437), (430, 438, 431), (431, 509, 507), (425, 95, 432), (437, 443, 444), (437, 445, 438), (445, 511, 508), (432, 95, 439), (432, 440, 433), (433, 441, 434), (434, 442, 435), (435, 443, 436), (441, 447, 0), (442, 0, 1), (443, 1, 448), (444, 448, 2), (445, 2, 3), (3, 512, 510), (439, 95, 446), (440, 446, 447), (14, 13, 301), (15, 14, 4), (16, 15, 303), (19, 16, 306), (21, 19, 7), (21, 308, 449), (308, 451, 449), (13, 340, 336), (13, 24, 339), (26, 24, 13), (28, 26, 14), (29, 28, 15), (19, 30, 29), (21, 31, 30), (450, 452, 21), (35, 34, 28), (36, 35, 29), (39, 36, 30), (39, 31, 454), (31, 453, 454), (24, 32, 337), (33, 32, 24), (34, 33, 26), (32, 41, 354), (33, 43, 41), (46, 43, 33), (35, 47, 46), (49, 47, 35), (39, 50, 49), (50, 39, 456), (55, 54, 47), (50, 56, 55), (56, 50, 457), (41, 51, 344), (43, 52, 51), (46, 53, 52), (54, 53, 46), (52, 61, 60), (63, 61, 52), (54, 66, 63), (67, 66, 54), (56, 69, 67), (69, 56, 459), (51, 60, 353), (75, 74, 67), (75, 69, 462), (60, 70, 351), (71, 70, 60), (72, 71, 61), (66, 73, 72), (67, 74, 73), (80, 78, 70), (83, 80, 71), (73, 84, 83), (74, 86, 84), (75, 88, 86), (88, 75, 463), (70, 78, 347), (94, 93, 86), (467, 94, 88), (88, 465, 466), (78, 89, 349), (90, 89, 78), (91, 90, 80), (84, 92, 91), (93, 92, 84), (100, 98, 90), (92, 102, 100), (104, 102, 92), (94, 106, 104), (469, 106, 94), (94, 467, 468), (89, 97, 352), (98, 97, 89), (114, 106, 470), (97, 109, 342), (98, 110, 109), (111, 110, 98), (112, 111, 100), (104, 113, 112), (106, 114, 113), (118, 116, 110), (112, 120, 118), (113, 123, 120), (124, 123, 113), (124, 114, 472), (109, 115, 330), (110, 116, 115), (475, 133, 124), (124, 473, 474), (115, 127, 332), (116, 129, 127), (130, 129, 116), (120, 131, 130), (123, 132, 131), (133, 132, 123), (131, 137, 136), (132, 140, 137), (133, 142, 140), (475, 477, 133), (127, 134, 329), (129, 135, 134), (136, 135, 129), (134, 145, 331), (135, 147, 145), (149, 147, 135), (150, 149, 136), (140, 151, 150), (152, 151, 140), (476, 479, 142), (158, 156, 150), (152, 160, 158), (160, 152, 481), (145, 153, 323), (147, 154, 153), (155, 154, 147), (150, 156, 155), (153, 163, 325), (154, 165, 163), (167, 165, 154), (169, 167, 155), (158, 170, 169), (160, 171, 170), (171, 160, 480), (170, 176, 175), (171, 177, 176), (177, 171, 485), (163, 172, 327), (165, 173, 172), (167, 174, 173), (169, 175, 174), (173, 183, 181), (185, 183, 173), (175, 187, 185), (176, 188, 187), (190, 188, 176), (190, 177, 484), (172, 181, 321), (190, 196, 195), (196, 190, 489), (181, 191, 314), (183, 192, 191), (193, 192, 183), (194, 193, 185), (188, 195, 194), (192, 200, 199), (202, 200, 192), (204, 202, 193), (195, 207, 204), (209, 207, 195), (209, 196, 488), (191, 199, 312), (209, 215, 214), (215, 209, 493), (199, 210, 315), (200, 211, 210), (212, 211, 200), (213, 212, 202), (207, 214, 213), (220, 218, 211), (213, 222, 220), (214, 225, 222), (215, 226, 225), (226, 215, 495), (210, 217, 311), (211, 218, 217), (497, 234, 226), (226, 494, 496), (217, 229, 309), (218, 230, 229), (231, 230, 218), (222, 232, 231), (225, 233, 232), (234, 233, 225), (241, 238, 231), (233, 243, 241), (234, 244, 243), (499, 244, 234), (234, 497, 498), (229, 235, 310), (230, 237, 235), (238, 237, 230), (235, 247, 316), (237, 249, 247), (250, 249, 237), (241, 251, 250), (243, 252, 251), (244, 253, 252), (253, 244, 500), (251, 259, 257), (252, 260, 259), (253, 263, 260), (263, 253, 502), (247, 254, 313), (249, 255, 254), (257, 255, 249), (254, 266, 318), (255, 267, 266), (269, 267, 255), (270, 269, 257), (271, 270, 259), (263, 272, 271), (272, 263, 504), (263, 503, 504), (271, 279, 277), (272, 280, 279), (280, 272, 506), (266, 273, 333), (267, 274, 273), (275, 274, 267), (277, 275, 269), (273, 283, 334), (274, 285, 283), (287, 285, 274), (289, 287, 275), (279, 290, 289), (280, 291, 290), (291, 280, 509), (290, 296, 295), (291, 298, 296), (298, 291, 511), (283, 292, 335), (285, 293, 292), (294, 293, 285), (289, 295, 294), (293, 4, 301), (303, 4, 293), (306, 303, 294), (7, 306, 295), (308, 7, 296), (308, 298, 512), (292, 301, 336), (447, 446, 5), (0, 447, 6), (0, 8, 9), (448, 1, 9), (2, 448, 10), (2, 11, 12), (3, 12, 451), (12, 27, 452), (5, 17, 18), (6, 18, 20), (8, 20, 22), (9, 22, 23), (10, 23, 25), (11, 25, 27), (22, 42, 44), (23, 44, 45), (25, 45, 48), (27, 48, 453), (17, 37, 38), (18, 38, 40), (20, 40, 42), (37, 57, 58), (38, 58, 59), (40, 59, 62), (42, 62, 64), (45, 44, 64), (45, 65, 68), (48, 68, 456), (64, 82, 85), (65, 85, 87), (68, 87, 458), (57, 76, 77), (58, 77, 79), (59, 79, 81), (62, 81, 82), (76, 96, 99), (77, 99, 101), (79, 101, 103), (81, 103, 105), (85, 82, 105), (85, 107, 108), (87, 108, 460), (107, 105, 125), (108, 107, 126), (108, 128, 462), (96, 117, 119), (99, 119, 121), (101, 121, 122), (103, 122, 125), (119, 139, 141), (121, 141, 143), (122, 143, 144), (126, 125, 144), (126, 146, 148), (128, 148, 464), (117, 138, 139), (146, 166, 168), (148, 168, 466), (138, 157, 159), (141, 139, 159), (141, 161, 162), (144, 143, 162), (146, 144, 164), (159, 179, 180), (161, 180, 182), (162, 182, 184), (166, 164, 184), (166, 186, 189), (168, 189, 468), (157, 178, 179), (186, 206, 208), (189, 208, 470), (178, 197, 198), (179, 198, 201), (182, 180, 201), (182, 203, 205), (186, 184, 205), (201, 221, 223), (203, 223, 224), (206, 205, 224), (206, 227, 228), (208, 228, 472), (197, 216, 219), (198, 219, 221), (228, 248, 474), (216, 236, 239), (219, 239, 240), (221, 240, 242), (223, 242, 245), (227, 224, 245), (227, 246, 248), (245, 242, 262), (246, 245, 264), (246, 265, 268), (248, 268, 475), (236, 256, 258), (239, 258, 261), (240, 261, 262), (256, 276, 278), (258, 278, 281), (261, 281, 282), (262, 282, 284), (265, 264, 284), (265, 286, 288), (268, 288, 476), (282, 302, 304), (284, 304, 305), (286, 305, 307), (288, 307, 478), (278, 276, 297), (278, 299, 300), (281, 300, 302), (297, 317, 319), (299, 319, 320), (300, 320, 322), (302, 322, 324), (305, 304, 324), (305, 326, 328), (307, 328, 480), (326, 324, 346), (326, 348, 350), (328, 350, 485), (317, 338, 341), (319, 341, 343), (320, 343, 345), (322, 345, 346), (341, 338, 355), (341, 356, 357), (345, 343, 357), (346, 345, 358), (346, 359, 360), (348, 360, 361), (350, 361, 487), (359, 366, 367), (360, 367, 368), (361, 368, 486), (355, 362, 363), (356, 363, 364), (357, 364, 365), (358, 365, 366), (363, 370, 371), (364, 371, 372), (365, 372, 373), (367, 366, 373), (367, 374, 375), (368, 375, 491), (363, 362, 369), (374, 381, 382), (375, 382, 490), (369, 376, 377), (370, 377, 378), (371, 378, 379), (372, 379, 380), (373, 380, 381), (379, 378, 385), (379, 386, 387), (381, 380, 387), (381, 388, 389), (382, 389, 492), (376, 383, 384), (377, 384, 385), (389, 396, 494), (384, 383, 390), (384, 391, 392), (386, 385, 392), (386, 393, 394), (388, 387, 394), (388, 395, 396), (392, 399, 400), (393, 400, 401), (395, 394, 401), (395, 402, 403), (396, 403, 497), (390, 397, 398), (391, 398, 399), (403, 410, 499), (398, 397, 404), (398, 405, 406), (399, 406, 407), (400, 407, 408), (402, 401, 408), (402, 409, 410), (407, 414, 415), (409, 408, 415), (409, 416, 417), (410, 417, 501), (404, 411, 412), (405, 412, 413), (406, 413, 414), (411, 418, 419), (412, 419, 420), (413, 420, 421), (414, 421, 422), (416, 415, 422), (416, 423, 424), (417, 424, 503), (421, 428, 429), (423, 422, 429), (423, 430, 431), (424, 431, 505), (418, 425, 426), (419, 426, 427), (420, 427, 428), (425, 432, 433), (427, 426, 433), (427, 434, 435), (428, 435, 436), (430, 429, 436), (430, 437, 438), (431, 438, 509), (437, 436, 443), (437, 444, 445), (438, 445, 508), (432, 439, 440), (433, 440, 441), (434, 441, 442), (435, 442, 443), (441, 440, 447), (442, 441, 0), (443, 442, 1), (444, 443, 448), (445, 444, 2), (445, 3, 510), (440, 439, 446)])
_uv = me_plane_002.uv_layers.new(name='UVMap')
_uv.uv.foreach_set('vector', [0.7188, 0.375, 0.75, 0.4375, 0.75, 0.375, 0.7188, 0.3125, 0.75, 0.375, 0.75, 0.3125, 0.7188, 0.25, 0.75, 0.3125, 0.75, 0.25, 0.7188, 0.1875, 0.75, 0.25, 0.75, 0.1875, 0.7188, 0.125, 0.75, 0.1875, 0.75, 0.125, 0.7188, 0.4375, 0.75, 0.4997, 0.75, 0.4375, 0.7188, 0.4375, 0.6875, 0.4997, 0.7188, 0.4997, 0.6875, 0.375, 0.7188, 0.4375, 0.7188, 0.375, 0.6875, 0.3125, 0.7188, 0.375, 0.7188, 0.3125, 0.6875, 0.25, 0.7188, 0.3125, 0.7188, 0.25, 0.7188, 0.1875, 0.6875, 0.25, 0.7188, 0.25, 0.7188, 0.125, 0.6875, 0.1875, 0.7188, 0.1875, 0.6875, 0.08032, 0.6875, 0.125, 0.7188, 0.125, 0.6562, 0.25, 0.6875, 0.3125, 0.6875, 0.25, 0.6562, 0.1875, 0.6875, 0.25, 0.6875, 0.1875, 0.6562, 0.125, 0.6875, 0.1875, 0.6875, 0.125, 0.6875, 0.4375, 0.6562, 0.4997, 0.6875, 0.4997, 0.6562, 0.375, 0.6875, 0.4375, 0.6875, 0.375, 0.6562, 0.3125, 0.6875, 0.375, 0.6875, 0.3125, 0.6562, 0.4375, 0.625, 0.4997, 0.6562, 0.4997, 0.6562, 0.375, 0.625, 0.4375, 0.6562, 0.4375, 0.625, 0.3125, 0.6562, 0.375, 0.6562, 0.3125, 0.6562, 0.25, 0.625, 0.3125, 0.6562, 0.3125, 0.625, 0.1875, 0.6562, 0.25, 0.6562, 0.1875, 0.6562, 0.125, 0.625, 0.1875, 0.6562, 0.1875, 0.6562, 0.125, 0.6562, 0.08032, 0.625, 0.08032, 0.5938, 0.1875, 0.625, 0.25, 0.625, 0.1875, 0.625, 0.125, 0.5938, 0.1875, 0.625, 0.1875, 0.5938, 0.08032, 0.5938, 0.125, 0.625, 0.08032, 0.625, 0.4375, 0.5938, 0.4997, 0.625, 0.4997, 0.625, 0.375, 0.5938, 0.4375, 0.625, 0.4375, 0.625, 0.3125, 0.5938, 0.375, 0.625, 0.375, 0.5938, 0.25, 0.625, 0.3125, 0.625, 0.25, 0.5938, 0.375, 0.5625, 0.4375, 0.5938, 0.4375, 0.5625, 0.3125, 0.5938, 0.375, 0.5938, 0.3125, 0.5938, 0.25, 0.5625, 0.3125, 0.5938, 0.3125, 0.5625, 0.1875, 0.5938, 0.25, 0.5938, 0.1875, 0.5938, 0.125, 0.5625, 0.1875, 0.5938, 0.1875, 0.5625, 0.08032, 0.5625, 0.125, 0.5938, 0.08032, 0.5938, 0.4375, 0.5625, 0.4997, 0.5938, 0.4997, 0.5312, 0.125, 0.5625, 0.1875, 0.5625, 0.125, 0.5625, 0.125, 0.5625, 0.08032, 0.5312, 0.08032, 0.5625, 0.4375, 0.5312, 0.4997, 0.5625, 0.4997, 0.5312, 0.375, 0.5625, 0.4375, 0.5625, 0.375, 0.5312, 0.3125, 0.5625, 0.375, 0.5625, 0.3125, 0.5625, 0.25, 0.5312, 0.3125, 0.5625, 0.3125, 0.5625, 0.1875, 0.5312, 0.25, 0.5625, 0.25, 0.5, 0.375, 0.5312, 0.4375, 0.5312, 0.375, 0.5, 0.3125, 0.5312, 0.375, 0.5312, 0.3125, 0.5312, 0.25, 0.5, 0.3125, 0.5312, 0.3125, 0.5312, 0.1875, 0.5, 0.25, 0.5312, 0.25, 0.5312, 0.125, 0.5, 0.1875, 0.5312, 0.1875, 0.5, 0.08032, 0.5, 0.125, 0.5312, 0.08032, 0.5312, 0.4375, 0.5, 0.4997, 0.5312, 0.4997, 0.4688, 0.125, 0.5, 0.1875, 0.5, 0.125, 0.5, 0.4375, 0.4688, 0.4997, 0.5, 0.4997, 0.4687, 0.375, 0.5, 0.4375, 0.5, 0.375, 0.4688, 0.3125, 0.5, 0.375, 0.5, 0.3125, 0.5, 0.25, 0.4688, 0.3125, 0.5, 0.3125, 0.4687, 0.1875, 0.5, 0.25, 0.5, 0.1875, 0.4375, 0.3125, 0.4687, 0.375, 0.4688, 0.3125, 0.4687, 0.25, 0.4375, 0.3125, 0.4688, 0.3125, 0.4375, 0.1875, 0.4687, 0.25, 0.4687, 0.1875, 0.4688, 0.125, 0.4375, 0.1875, 0.4687, 0.1875, 0.4687, 0.4375, 0.4375, 0.4997, 0.4688, 0.4997, 0.4375, 0.375, 0.4687, 0.4375, 0.4687, 0.375, 0.4375, 0.125, 0.4375, 0.08032, 0.4062, 0.08032, 0.4375, 0.4375, 0.4062, 0.4997, 0.4375, 0.4997, 0.4375, 0.375, 0.4062, 0.4375, 0.4375, 0.4375, 0.4062, 0.3125, 0.4375, 0.375, 0.4375, 0.3125, 0.4062, 0.25, 0.4375, 0.3125, 0.4375, 0.25, 0.4375, 0.1875, 0.4062, 0.25, 0.4375, 0.25, 0.4375, 0.125, 0.4062, 0.1875, 0.4375, 0.1875, 0.375, 0.3125, 0.4062, 0.375, 0.4062, 0.3125, 0.4062, 0.25, 0.375, 0.3125, 0.4062, 0.3125, 0.4062, 0.1875, 0.375, 0.25, 0.4062, 0.25, 0.375, 0.125, 0.4062, 0.1875, 0.4062, 0.125, 0.4062, 0.125, 0.4062, 0.08032, 0.375, 0.08032, 0.4062, 0.4375, 0.375, 0.4997, 0.4062, 0.4997, 0.4062, 0.375, 0.375, 0.4375, 0.4062, 0.4375, 0.375, 0.4375, 0.3438, 0.4997, 0.375, 0.4997, 0.375, 0.375, 0.3438, 0.4375, 0.375, 0.4375, 0.3438, 0.3125, 0.375, 0.375, 0.375, 0.3125, 0.375, 0.25, 0.3438, 0.3125, 0.375, 0.3125, 0.375, 0.1875, 0.3438, 0.25, 0.375, 0.25, 0.3437, 0.125, 0.375, 0.1875, 0.375, 0.125, 0.3438, 0.25, 0.3125, 0.3125, 0.3438, 0.3125, 0.3437, 0.1875, 0.3125, 0.25, 0.3438, 0.25, 0.3437, 0.125, 0.3125, 0.1875, 0.3437, 0.1875, 0.3125, 0.08032, 0.3125, 0.125, 0.3437, 0.125, 0.3438, 0.4375, 0.3125, 0.4997, 0.3438, 0.4997, 0.3438, 0.375, 0.3125, 0.4375, 0.3438, 0.4375, 0.3125, 0.3125, 0.3438, 0.375, 0.3438, 0.3125, 0.3125, 0.4375, 0.2812, 0.4997, 0.3125, 0.4997, 0.3125, 0.375, 0.2812, 0.4375, 0.3125, 0.4375, 0.2812, 0.3125, 0.3125, 0.375, 0.3125, 0.3125, 0.2812, 0.25, 0.3125, 0.3125, 0.3125, 0.25, 0.3125, 0.1875, 0.2812, 0.25, 0.3125, 0.25, 0.2812, 0.125, 0.3125, 0.1875, 0.3125, 0.125, 0.2812, 0.08032, 0.2812, 0.125, 0.3125, 0.125, 0.25, 0.1875, 0.2812, 0.25, 0.2812, 0.1875, 0.2812, 0.125, 0.25, 0.1875, 0.2812, 0.1875, 0.2812, 0.125, 0.2812, 0.08032, 0.25, 0.08032, 0.2812, 0.4375, 0.25, 0.4997, 0.2812, 0.4997, 0.2812, 0.375, 0.25, 0.4375, 0.2812, 0.4375, 0.25, 0.3125, 0.2812, 0.375, 0.2812, 0.3125, 0.2812, 0.25, 0.25, 0.3125, 0.2812, 0.3125, 0.25, 0.4375, 0.2188, 0.4997, 0.25, 0.4997, 0.25, 0.375, 0.2188, 0.4375, 0.25, 0.4375, 0.2188, 0.3125, 0.25, 0.375, 0.25, 0.3125, 0.2187, 0.25, 0.25, 0.3125, 0.25, 0.25, 0.25, 0.1875, 0.2187, 0.25, 0.25, 0.25, 0.25, 0.125, 0.2187, 0.1875, 0.25, 0.1875, 0.2187, 0.125, 0.25, 0.08032, 0.2188, 0.08032, 0.2187, 0.1875, 0.1875, 0.25, 0.2187, 0.25, 0.2187, 0.125, 0.1875, 0.1875, 0.2187, 0.1875, 0.2187, 0.125, 0.2188, 0.08032, 0.1875, 0.08032, 0.2188, 0.4375, 0.1875, 0.4997, 0.2188, 0.4997, 0.2187, 0.375, 0.1875, 0.4375, 0.2188, 0.4375, 0.2188, 0.3125, 0.1875, 0.375, 0.2187, 0.375, 0.2187, 0.25, 0.1875, 0.3125, 0.2188, 0.3125, 0.1875, 0.375, 0.1562, 0.4375, 0.1875, 0.4375, 0.1562, 0.3125, 0.1875, 0.375, 0.1875, 0.3125, 0.1875, 0.25, 0.1562, 0.3125, 0.1875, 0.3125, 0.1875, 0.1875, 0.1562, 0.25, 0.1875, 0.25, 0.1562, 0.125, 0.1875, 0.1875, 0.1875, 0.125, 0.1562, 0.125, 0.1875, 0.08032, 0.1562, 0.08032, 0.1875, 0.4375, 0.1562, 0.4997, 0.1875, 0.4997, 0.1562, 0.125, 0.125, 0.1875, 0.1562, 0.1875, 0.1562, 0.125, 0.1562, 0.08032, 0.125, 0.08032, 0.1562, 0.4375, 0.125, 0.4997, 0.1562, 0.4997, 0.1562, 0.375, 0.125, 0.4375, 0.1562, 0.4375, 0.125, 0.3125, 0.1562, 0.375, 0.1562, 0.3125, 0.125, 0.25, 0.1562, 0.3125, 0.1562, 0.25, 0.1562, 0.1875, 0.125, 0.25, 0.1562, 0.25, 0.125, 0.375, 0.09375, 0.4375, 0.125, 0.4375, 0.09375, 0.3125, 0.125, 0.375, 0.125, 0.3125, 0.09375, 0.25, 0.125, 0.3125, 0.125, 0.25, 0.125, 0.1875, 0.09375, 0.25, 0.125, 0.25, 0.09375, 0.125, 0.125, 0.1875, 0.125, 0.125, 0.09375, 0.125, 0.125, 0.08032, 0.09375, 0.08032, 0.125, 0.4375, 0.09375, 0.4997, 0.125, 0.4997, 0.09375, 0.125, 0.0625, 0.1875, 0.09375, 0.1875, 0.09375, 0.125, 0.09375, 0.08032, 0.0625, 0.08032, 0.09375, 0.4375, 0.0625, 0.4997, 0.09375, 0.4997, 0.09375, 0.375, 0.0625, 0.4375, 0.09375, 0.4375, 0.0625, 0.3125, 0.09375, 0.375, 0.09375, 0.3125, 0.0625, 0.25, 0.09375, 0.3125, 0.09375, 0.25, 0.09375, 0.1875, 0.0625, 0.25, 0.09375, 0.25, 0.03125, 0.3125, 0.0625, 0.375, 0.0625, 0.3125, 0.0625, 0.25, 0.03125, 0.3125, 0.0625, 0.3125, 0.0625, 0.1875, 0.03125, 0.25, 0.0625, 0.25, 0.0625, 0.125, 0.03125, 0.1875, 0.0625, 0.1875, 0.0625, 0.125, 0.0625, 0.08032, 0.03125, 0.08032, 0.0625, 0.4375, 0.03125, 0.4997, 0.0625, 0.4997, 0.0625, 0.375, 0.03125, 0.4375, 0.0625, 0.4375, 0.03125, 0.4375, 0.0, 0.4997, 0.03125, 0.4997, 0.03125, 0.375, 0.0, 0.4375, 0.03125, 0.4375, 0.0, 0.3125, 0.03125, 0.375, 0.03125, 0.3125, 0.03125, 0.25, 0.0, 0.3125, 0.03125, 0.3125, 0.03125, 0.1875, 0.0, 0.25, 0.03125, 0.25, 0.0, 0.125, 0.03125, 0.1875, 0.03125, 0.125, 0.9687, 0.25, 1.0, 0.3125, 1.0, 0.25, 1.0, 0.1875, 0.9687, 0.25, 1.0, 0.25, 1.0, 0.125, 0.9687, 0.1875, 1.0, 0.1875, 1.0, 0.4375, 0.9688, 0.4997, 1.0, 0.4997, 1.0, 0.375, 0.9687, 0.4375, 1.0, 0.4375, 0.9687, 0.3125, 1.0, 0.375, 1.0, 0.3125, 0.9687, 0.4375, 0.9375, 0.4997, 0.9688, 0.4997, 0.9687, 0.375, 0.9375, 0.4375, 0.9687, 0.4375, 0.9375, 0.3125, 0.9687, 0.375, 0.9687, 0.3125, 0.9687, 0.25, 0.9375, 0.3125, 0.9687, 0.3125, 0.9687, 0.1875, 0.9375, 0.25, 0.9687, 0.25, 0.9687, 0.125, 0.9375, 0.1875, 0.9687, 0.1875, 0.9687, 0.125, 0.9687, 0.08032, 0.9375, 0.08032, 0.9375, 0.25, 0.9062, 0.3125, 0.9375, 0.3125, 0.9375, 0.1875, 0.9062, 0.25, 0.9375, 0.25, 0.9375, 0.125, 0.9062, 0.1875, 0.9375, 0.1875, 0.9375, 0.125, 0.9375, 0.08032, 0.9062, 0.08032, 0.9375, 0.4375, 0.9062, 0.4997, 0.9375, 0.4997, 0.9375, 0.375, 0.9062, 0.4375, 0.9375, 0.4375, 0.9062, 0.3125, 0.9375, 0.375, 0.9375, 0.3125, 0.9062, 0.4375, 0.875, 0.4997, 0.9062, 0.4997, 0.9062, 0.375, 0.875, 0.4375, 0.9062, 0.4375, 0.875, 0.3125, 0.9062, 0.375, 0.9062, 0.3125, 0.875, 0.25, 0.9062, 0.3125, 0.9062, 0.25, 0.875, 0.1875, 0.9062, 0.25, 0.9062, 0.1875, 0.9062, 0.125, 0.875, 0.1875, 0.9062, 0.1875, 0.875, 0.1875, 0.8437, 0.25, 0.875, 0.25, 0.875, 0.125, 0.8437, 0.1875, 0.875, 0.1875, 0.875, 0.125, 0.875, 0.08031, 0.8437, 0.08031, 0.875, 0.4375, 0.8438, 0.4997, 0.875, 0.4997, 0.875, 0.375, 0.8437, 0.4375, 0.875, 0.4375, 0.8437, 0.3125, 0.875, 0.375, 0.875, 0.3125, 0.8437, 0.25, 0.875, 0.3125, 0.875, 0.25, 0.8437, 0.4375, 0.8125, 0.4997, 0.8438, 0.4997, 0.8437, 0.375, 0.8125, 0.4375, 0.8437, 0.4375, 0.8125, 0.3125, 0.8437, 0.375, 0.8437, 0.3125, 0.8125, 0.25, 0.8437, 0.3125, 0.8437, 0.25, 0.8437, 0.1875, 0.8125, 0.25, 0.8437, 0.25, 0.8437, 0.125, 0.8125, 0.1875, 0.8437, 0.1875, 0.8437, 0.125, 0.8437, 0.08031, 0.8125, 0.08031, 0.8125, 0.1875, 0.7812, 0.25, 0.8125, 0.25, 0.8125, 0.125, 0.7812, 0.1875, 0.8125, 0.1875, 0.8125, 0.125, 0.8125, 0.08031, 0.7812, 0.08031, 0.8125, 0.4375, 0.7812, 0.4997, 0.8125, 0.4997, 0.8125, 0.375, 0.7812, 0.4375, 0.8125, 0.4375, 0.7812, 0.3125, 0.8125, 0.375, 0.8125, 0.3125, 0.8125, 0.25, 0.7812, 0.3125, 0.8125, 0.3125, 0.7812, 0.375, 0.75, 0.4375, 0.7812, 0.4375, 0.75, 0.3125, 0.7812, 0.375, 0.7812, 0.3125, 0.75, 0.25, 0.7812, 0.3125, 0.7812, 0.25, 0.75, 0.1875, 0.7812, 0.25, 0.7812, 0.1875, 0.75, 0.125, 0.7812, 0.1875, 0.7812, 0.125, 0.7812, 0.125, 0.7812, 0.08031, 0.75, 0.08031, 0.7812, 0.4375, 0.75, 0.4997, 0.7812, 0.4997, 0.75, 0.875, 0.7188, 0.9375, 0.7188, 0.875, 0.75, 0.8125, 0.7188, 0.875, 0.7188, 0.8125, 0.75, 0.8125, 0.7188, 0.75, 0.75, 0.75, 0.75, 0.6875, 0.7188, 0.75, 0.7188, 0.6875, 0.75, 0.625, 0.7188, 0.6875, 0.7188, 0.625, 0.75, 0.625, 0.7188, 0.5625, 0.75, 0.5625, 0.7188, 0.5625, 0.7188, 0.5187, 0.75, 0.5187, 0.75, 0.9375, 0.7344, 1.0, 0.7188, 0.9375, 0.7188, 0.5625, 0.6875, 0.5187, 0.7188, 0.5187, 0.7188, 0.9375, 0.7031, 1.0, 0.6875, 0.9375, 0.7188, 0.9375, 0.6875, 0.875, 0.7188, 0.875, 0.7188, 0.875, 0.6875, 0.8125, 0.7188, 0.8125, 0.7188, 0.8125, 0.6875, 0.75, 0.7188, 0.75, 0.7188, 0.75, 0.6875, 0.6875, 0.7188, 0.6875, 0.7188, 0.6875, 0.6875, 0.625, 0.7188, 0.625, 0.7188, 0.625, 0.6875, 0.5625, 0.7188, 0.5625, 0.6875, 0.75, 0.6562, 0.6875, 0.6875, 0.6875, 0.6875, 0.6875, 0.6562, 0.625, 0.6875, 0.625, 0.6875, 0.625, 0.6562, 0.5625, 0.6875, 0.5625, 0.6562, 0.5625, 0.6562, 0.5187, 0.6875, 0.5187, 0.6875, 0.9375, 0.6719, 1.0, 0.6562, 0.9375, 0.6875, 0.9375, 0.6562, 0.875, 0.6875, 0.875, 0.6875, 0.875, 0.6562, 0.8125, 0.6875, 0.8125, 0.6875, 0.8125, 0.6562, 0.75, 0.6875, 0.75, 0.6562, 0.9375, 0.625, 0.875, 0.6562, 0.875, 0.6562, 0.875, 0.625, 0.8125, 0.6562, 0.8125, 0.6562, 0.8125, 0.625, 0.75, 0.6562, 0.75, 0.6562, 0.75, 0.625, 0.6875, 0.6562, 0.6875, 0.6562, 0.625, 0.625, 0.6875, 0.625, 0.625, 0.6562, 0.625, 0.625, 0.5625, 0.6562, 0.5625, 0.6562, 0.5625, 0.625, 0.5187, 0.6562, 0.5187, 0.6562, 0.9375, 0.6406, 1.0, 0.625, 0.9375, 0.625, 0.6875, 0.5938, 0.625, 0.625, 0.625, 0.625, 0.625, 0.5938, 0.5625, 0.625, 0.5625, 0.625, 0.5187, 0.625, 0.5625, 0.5938, 0.5187, 0.625, 0.9375, 0.6094, 1.0, 0.5938, 0.9375, 0.625, 0.9375, 0.5938, 0.875, 0.625, 0.875, 0.625, 0.875, 0.5938, 0.8125, 0.625, 0.8125, 0.625, 0.8125, 0.5938, 0.75, 0.625, 0.75, 0.625, 0.75, 0.5938, 0.6875, 0.625, 0.6875, 0.5938, 0.9375, 0.5625, 0.875, 0.5938, 0.875, 0.5938, 0.875, 0.5625, 0.8125, 0.5938, 0.8125, 0.5938, 0.8125, 0.5625, 0.75, 0.5938, 0.75, 0.5938, 0.75, 0.5625, 0.6875, 0.5938, 0.6875, 0.5938, 0.625, 0.5625, 0.6875, 0.5625, 0.625, 0.5938, 0.625, 0.5625, 0.5625, 0.5938, 0.5625, 0.5938, 0.5187, 0.5938, 0.5625, 0.5625, 0.5187, 0.5938, 0.9375, 0.5781, 1.0, 0.5625, 0.9375, 0.5625, 0.625, 0.5312, 0.6875, 0.5312, 0.625, 0.5625, 0.5625, 0.5312, 0.625, 0.5312, 0.5625, 0.5625, 0.5187, 0.5625, 0.5625, 0.5312, 0.5187, 0.5625, 0.9375, 0.5469, 1.0, 0.5312, 0.9375, 0.5625, 0.9375, 0.5312, 0.875, 0.5625, 0.875, 0.5625, 0.875, 0.5312, 0.8125, 0.5625, 0.8125, 0.5625, 0.8125, 0.5312, 0.75, 0.5625, 0.75, 0.5625, 0.75, 0.5312, 0.6875, 0.5625, 0.6875, 0.5312, 0.875, 0.5, 0.8125, 0.5312, 0.8125, 0.5312, 0.8125, 0.5, 0.75, 0.5312, 0.75, 0.5312, 0.75, 0.5, 0.6875, 0.5312, 0.6875, 0.5312, 0.625, 0.5, 0.6875, 0.5, 0.625, 0.5312, 0.625, 0.5, 0.5625, 0.5312, 0.5625, 0.5312, 0.5187, 0.5312, 0.5625, 0.5, 0.5187, 0.5312, 0.9375, 0.5156, 1.0, 0.5, 0.9375, 0.5312, 0.9375, 0.5, 0.875, 0.5312, 0.875, 0.5, 0.625, 0.4687, 0.5625, 0.5, 0.5625, 0.5, 0.5187, 0.5, 0.5625, 0.4688, 0.5187, 0.5, 0.9375, 0.4844, 1.0, 0.4688, 0.9375, 0.5, 0.9375, 0.4688, 0.875, 0.5, 0.875, 0.5, 0.8125, 0.4688, 0.875, 0.4687, 0.8125, 0.5, 0.8125, 0.4687, 0.75, 0.5, 0.75, 0.5, 0.6875, 0.4687, 0.75, 0.4688, 0.6875, 0.5, 0.625, 0.4688, 0.6875, 0.4687, 0.625, 0.4688, 0.875, 0.4375, 0.8125, 0.4687, 0.8125, 0.4687, 0.8125, 0.4375, 0.75, 0.4687, 0.75, 0.4687, 0.75, 0.4375, 0.6875, 0.4688, 0.6875, 0.4687, 0.625, 0.4375, 0.6875, 0.4375, 0.625, 0.4687, 0.625, 0.4375, 0.5625, 0.4687, 0.5625, 0.4688, 0.5187, 0.4687, 0.5625, 0.4375, 0.5187, 0.4688, 0.9375, 0.4531, 1.0, 0.4375, 0.9375, 0.4688, 0.9375, 0.4375, 0.875, 0.4688, 0.875, 0.4375, 0.625, 0.4062, 0.5625, 0.4375, 0.5625, 0.4375, 0.5187, 0.4375, 0.5625, 0.4062, 0.5187, 0.4375, 0.9375, 0.4219, 1.0, 0.4062, 0.9375, 0.4375, 0.9375, 0.4062, 0.875, 0.4375, 0.875, 0.4375, 0.875, 0.4062, 0.8125, 0.4375, 0.8125, 0.4375, 0.75, 0.4062, 0.8125, 0.4062, 0.75, 0.4375, 0.75, 0.4062, 0.6875, 0.4375, 0.6875, 0.4375, 0.625, 0.4062, 0.6875, 0.4062, 0.625, 0.4062, 0.8125, 0.375, 0.75, 0.4062, 0.75, 0.4062, 0.75, 0.375, 0.6875, 0.4062, 0.6875, 0.4062, 0.625, 0.375, 0.6875, 0.375, 0.625, 0.4062, 0.625, 0.375, 0.5625, 0.4062, 0.5625, 0.4062, 0.5187, 0.4062, 0.5625, 0.375, 0.5187, 0.4062, 0.9375, 0.3906, 1.0, 0.375, 0.9375, 0.4062, 0.9375, 0.375, 0.875, 0.4062, 0.875, 0.4062, 0.875, 0.375, 0.8125, 0.4062, 0.8125, 0.375, 0.5187, 0.375, 0.5625, 0.3438, 0.5187, 0.375, 0.9375, 0.3594, 1.0, 0.3438, 0.9375, 0.375, 0.9375, 0.3437, 0.875, 0.375, 0.875, 0.375, 0.875, 0.3437, 0.8125, 0.375, 0.8125, 0.375, 0.8125, 0.3438, 0.75, 0.375, 0.75, 0.375, 0.75, 0.3438, 0.6875, 0.375, 0.6875, 0.375, 0.625, 0.3438, 0.6875, 0.3438, 0.625, 0.375, 0.625, 0.3438, 0.5625, 0.375, 0.5625, 0.3438, 0.6875, 0.3125, 0.75, 0.3125, 0.6875, 0.3438, 0.625, 0.3125, 0.6875, 0.3125, 0.625, 0.3438, 0.625, 0.3125, 0.5625, 0.3438, 0.5625, 0.3125, 0.5625, 0.3125, 0.5187, 0.3438, 0.5187, 0.3438, 0.9375, 0.3281, 1.0, 0.3125, 0.9375, 0.3438, 0.9375, 0.3125, 0.875, 0.3437, 0.875, 0.3437, 0.875, 0.3125, 0.8125, 0.3437, 0.8125, 0.3437, 0.8125, 0.3125, 0.75, 0.3438, 0.75, 0.3125, 0.9375, 0.2969, 1.0, 0.2812, 0.9375, 0.3125, 0.9375, 0.2812, 0.875, 0.3125, 0.875, 0.3125, 0.875, 0.2812, 0.8125, 0.3125, 0.8125, 0.3125, 0.8125, 0.2812, 0.75, 0.3125, 0.75, 0.3125, 0.75, 0.2812, 0.6875, 0.3125, 0.6875, 0.3125, 0.625, 0.2812, 0.6875, 0.2812, 0.625, 0.3125, 0.625, 0.2812, 0.5625, 0.3125, 0.5625, 0.2812, 0.5625, 0.2812, 0.5187, 0.3125, 0.5187, 0.2812, 0.75, 0.25, 0.6875, 0.2812, 0.6875, 0.2812, 0.6875, 0.25, 0.625, 0.2812, 0.625, 0.2812, 0.625, 0.25, 0.5625, 0.2812, 0.5625, 0.25, 0.5625, 0.25, 0.5187, 0.2812, 0.5187, 0.2812, 0.9375, 0.2656, 1.0, 0.25, 0.9375, 0.2812, 0.875, 0.25, 0.9375, 0.25, 0.875, 0.2812, 0.875, 0.25, 0.8125, 0.2812, 0.8125, 0.2812, 0.8125, 0.25, 0.75, 0.2812, 0.75, 0.25, 0.9375, 0.2187, 0.875, 0.25, 0.875, 0.25, 0.875, 0.2187, 0.8125, 0.25, 0.8125, 0.25, 0.8125, 0.2187, 0.75, 0.25, 0.75, 0.25, 0.75, 0.2188, 0.6875, 0.25, 0.6875, 0.25, 0.625, 0.2188, 0.6875, 0.2187, 0.625, 0.25, 0.625, 0.2188, 0.5625, 0.25, 0.5625, 0.2188, 0.5625, 0.2188, 0.5187, 0.25, 0.5187, 0.25, 0.9375, 0.2344, 1.0, 0.2188, 0.9375, 0.2187, 0.625, 0.1875, 0.6875, 0.1875, 0.625, 0.2187, 0.625, 0.1875, 0.5625, 0.2188, 0.5625, 0.2188, 0.5187, 0.2188, 0.5625, 0.1875, 0.5187, 0.2188, 0.9375, 0.2031, 1.0, 0.1875, 0.9375, 0.2188, 0.9375, 0.1875, 0.875, 0.2187, 0.875, 0.2187, 0.875, 0.1875, 0.8125, 0.2187, 0.8125, 0.2187, 0.8125, 0.1875, 0.75, 0.2187, 0.75, 0.2187, 0.75, 0.1875, 0.6875, 0.2188, 0.6875, 0.1875, 0.875, 0.1562, 0.9375, 0.1562, 0.875, 0.1875, 0.875, 0.1562, 0.8125, 0.1875, 0.8125, 0.1875, 0.75, 0.1562, 0.8125, 0.1562, 0.75, 0.1875, 0.6875, 0.1562, 0.75, 0.1562, 0.6875, 0.1875, 0.6875, 0.1562, 0.625, 0.1875, 0.625, 0.1875, 0.625, 0.1562, 0.5625, 0.1875, 0.5625, 0.1875, 0.5187, 0.1875, 0.5625, 0.1562, 0.5187, 0.1875, 0.9375, 0.1719, 1.0, 0.1562, 0.9375, 0.1562, 0.6875, 0.125, 0.625, 0.1562, 0.625, 0.1562, 0.625, 0.125, 0.5625, 0.1562, 0.5625, 0.125, 0.5625, 0.125, 0.5187, 0.1562, 0.5187, 0.1562, 0.9375, 0.1406, 1.0, 0.125, 0.9375, 0.1562, 0.9375, 0.125, 0.875, 0.1562, 0.875, 0.1562, 0.875, 0.125, 0.8125, 0.1562, 0.8125, 0.1562, 0.8125, 0.125, 0.75, 0.1562, 0.75, 0.1562, 0.75, 0.125, 0.6875, 0.1562, 0.6875, 0.125, 0.875, 0.09375, 0.8125, 0.125, 0.8125, 0.125, 0.8125, 0.09375, 0.75, 0.125, 0.75, 0.125, 0.75, 0.09375, 0.6875, 0.125, 0.6875, 0.125, 0.625, 0.09375, 0.6875, 0.09375, 0.625, 0.125, 0.625, 0.09375, 0.5625, 0.125, 0.5625, 0.125, 0.5625, 0.09375, 0.5187, 0.125, 0.5187, 0.125, 0.9375, 0.1094, 1.0, 0.09375, 0.9375, 0.125, 0.875, 0.09375, 0.9375, 0.09375, 0.875, 0.09375, 0.625, 0.0625, 0.5625, 0.09375, 0.5625, 0.0625, 0.5625, 0.0625, 0.5187, 0.09375, 0.5187, 0.09375, 0.9375, 0.07812, 1.0, 0.0625, 0.9375, 0.09375, 0.9375, 0.0625, 0.875, 0.09375, 0.875, 0.09375, 0.875, 0.0625, 0.8125, 0.09375, 0.8125, 0.09375, 0.8125, 0.0625, 0.75, 0.09375, 0.75, 0.09375, 0.75, 0.0625, 0.6875, 0.09375, 0.6875, 0.09375, 0.6875, 0.0625, 0.625, 0.09375, 0.625, 0.0625, 0.75, 0.03125, 0.8125, 0.03125, 0.75, 0.0625, 0.75, 0.03125, 0.6875, 0.0625, 0.6875, 0.0625, 0.625, 0.03125, 0.6875, 0.03125, 0.625, 0.0625, 0.625, 0.03125, 0.5625, 0.0625, 0.5625, 0.03125, 0.5625, 0.03125, 0.5187, 0.0625, 0.5187, 0.0625, 0.9375, 0.04687, 1.0, 0.03125, 0.9375, 0.0625, 0.9375, 0.03125, 0.875, 0.0625, 0.875, 0.0625, 0.875, 0.03125, 0.8125, 0.0625, 0.8125, 0.0, 0.5625, 0.0, 0.5187, 0.03125, 0.5187, 0.03125, 0.9375, 0.01562, 1.0, 0.0, 0.9375, 0.03125, 0.875, 0.0, 0.9375, 0.0, 0.875, 0.03125, 0.875, 0.0, 0.8125, 0.03125, 0.8125, 0.03125, 0.75, 0.0, 0.8125, 0.0, 0.75, 0.03125, 0.75, 0.0, 0.6875, 0.03125, 0.6875, 0.03125, 0.625, 0.0, 0.6875, 0.0, 0.625, 0.03125, 0.625, 0.0, 0.5625, 0.03125, 0.5625, 1.0, 0.8125, 0.9687, 0.75, 1.0, 0.75, 1.0, 0.75, 0.9687, 0.6875, 1.0, 0.6875, 1.0, 0.625, 0.9687, 0.6875, 0.9687, 0.625, 1.0, 0.625, 0.9687, 0.5625, 1.0, 0.5625, 0.9687, 0.5625, 0.9688, 0.5187, 1.0, 0.5187, 1.0, 0.9375, 0.9844, 1.0, 0.9687, 0.9375, 1.0, 0.9375, 0.9687, 0.875, 1.0, 0.875, 1.0, 0.875, 0.9687, 0.8125, 1.0, 0.8125, 0.9375, 0.5625, 0.9375, 0.5187, 0.9688, 0.5187, 0.9687, 0.9375, 0.9531, 1.0, 0.9375, 0.9375, 0.9687, 0.875, 0.9375, 0.9375, 0.9375, 0.875, 0.9687, 0.875, 0.9375, 0.8125, 0.9687, 0.8125, 0.9687, 0.8125, 0.9375, 0.75, 0.9687, 0.75, 0.9687, 0.75, 0.9375, 0.6875, 0.9687, 0.6875, 0.9687, 0.625, 0.9375, 0.6875, 0.9375, 0.625, 0.9687, 0.625, 0.9375, 0.5625, 0.9687, 0.5625, 0.9375, 0.75, 0.9062, 0.6875, 0.9375, 0.6875, 0.9375, 0.625, 0.9062, 0.6875, 0.9062, 0.625, 0.9375, 0.625, 0.9062, 0.5625, 0.9375, 0.5625, 0.9062, 0.5625, 0.9062, 0.5187, 0.9375, 0.5187, 0.9375, 0.9375, 0.9219, 1.0, 0.9062, 0.9375, 0.9375, 0.9375, 0.9062, 0.875, 0.9375, 0.875, 0.9375, 0.875, 0.9062, 0.8125, 0.9375, 0.8125, 0.9375, 0.8125, 0.9062, 0.75, 0.9375, 0.75, 0.9062, 0.9375, 0.8906, 1.0, 0.875, 0.9375, 0.9062, 0.9375, 0.875, 0.875, 0.9062, 0.875, 0.9062, 0.875, 0.875, 0.8125, 0.9062, 0.8125, 0.9062, 0.8125, 0.875, 0.75, 0.9062, 0.75, 0.9062, 0.75, 0.875, 0.6875, 0.9062, 0.6875, 0.9062, 0.625, 0.875, 0.6875, 0.875, 0.625, 0.9062, 0.625, 0.875, 0.5625, 0.9062, 0.5625, 0.875, 0.5625, 0.875, 0.5187, 0.9062, 0.5187, 0.875, 0.75, 0.8437, 0.6875, 0.875, 0.6875, 0.875, 0.625, 0.8437, 0.6875, 0.8437, 0.625, 0.875, 0.625, 0.8437, 0.5625, 0.875, 0.5625, 0.8437, 0.5625, 0.8438, 0.5187, 0.875, 0.5187, 0.875, 0.9375, 0.8594, 1.0, 0.8437, 0.9375, 0.875, 0.9375, 0.8437, 0.875, 0.875, 0.875, 0.875, 0.875, 0.8437, 0.8125, 0.875, 0.8125, 0.875, 0.8125, 0.8437, 0.75, 0.875, 0.75, 0.8437, 0.9375, 0.8125, 0.875, 0.8437, 0.875, 0.8437, 0.8125, 0.8125, 0.875, 0.8125, 0.8125, 0.8437, 0.8125, 0.8125, 0.75, 0.8437, 0.75, 0.8437, 0.75, 0.8125, 0.6875, 0.8437, 0.6875, 0.8437, 0.625, 0.8125, 0.6875, 0.8125, 0.625, 0.8437, 0.625, 0.8125, 0.5625, 0.8437, 0.5625, 0.8437, 0.5625, 0.8125, 0.5187, 0.8438, 0.5187, 0.8437, 0.9375, 0.8281, 1.0, 0.8125, 0.9375, 0.8125, 0.625, 0.7812, 0.6875, 0.7812, 0.625, 0.8125, 0.625, 0.7812, 0.5625, 0.8125, 0.5625, 0.7812, 0.5625, 0.7812, 0.5187, 0.8125, 0.5187, 0.8125, 0.9375, 0.7969, 1.0, 0.7812, 0.9375, 0.8125, 0.9375, 0.7812, 0.875, 0.8125, 0.875, 0.8125, 0.875, 0.7812, 0.8125, 0.8125, 0.8125, 0.8125, 0.8125, 0.7812, 0.75, 0.8125, 0.75, 0.8125, 0.75, 0.7812, 0.6875, 0.8125, 0.6875, 0.7812, 0.8125, 0.75, 0.875, 0.75, 0.8125, 0.7812, 0.75, 0.75, 0.8125, 0.75, 0.75, 0.7812, 0.6875, 0.75, 0.75, 0.75, 0.6875, 0.7812, 0.625, 0.75, 0.6875, 0.75, 0.625, 0.7812, 0.5625, 0.75, 0.625, 0.75, 0.5625, 0.75, 0.5625, 0.75, 0.5187, 0.7812, 0.5187, 0.7812, 0.9375, 0.7656, 1.0, 0.75, 0.9375, 0.7812, 0.875, 0.75, 0.9375, 0.75, 0.875, 0.7188, 0.375, 0.7188, 0.4375, 0.75, 0.4375, 0.7188, 0.3125, 0.7188, 0.375, 0.75, 0.375, 0.7188, 0.25, 0.7188, 0.3125, 0.75, 0.3125, 0.7188, 0.1875, 0.7188, 0.25, 0.75, 0.25, 0.7188, 0.125, 0.7188, 0.1875, 0.75, 0.1875, 0.7188, 0.125, 0.75, 0.125, 0.7188, 0.08032, 0.75, 0.125, 0.75, 0.08031, 0.7188, 0.08032, 0.7188, 0.4375, 0.7188, 0.4997, 0.75, 0.4997, 0.7188, 0.4375, 0.6875, 0.4375, 0.6875, 0.4997, 0.6875, 0.375, 0.6875, 0.4375, 0.7188, 0.4375, 0.6875, 0.3125, 0.6875, 0.375, 0.7188, 0.375, 0.6875, 0.25, 0.6875, 0.3125, 0.7188, 0.3125, 0.7188, 0.1875, 0.6875, 0.1875, 0.6875, 0.25, 0.7188, 0.125, 0.6875, 0.125, 0.6875, 0.1875, 0.7188, 0.08032, 0.6875, 0.08032, 0.7188, 0.125, 0.6562, 0.25, 0.6562, 0.3125, 0.6875, 0.3125, 0.6562, 0.1875, 0.6562, 0.25, 0.6875, 0.25, 0.6562, 0.125, 0.6562, 0.1875, 0.6875, 0.1875, 0.6562, 0.125, 0.6875, 0.125, 0.6562, 0.08032, 0.6875, 0.125, 0.6875, 0.08032, 0.6562, 0.08032, 0.6875, 0.4375, 0.6562, 0.4375, 0.6562, 0.4997, 0.6562, 0.375, 0.6562, 0.4375, 0.6875, 0.4375, 0.6562, 0.3125, 0.6562, 0.375, 0.6875, 0.375, 0.6562, 0.4375, 0.625, 0.4375, 0.625, 0.4997, 0.6562, 0.375, 0.625, 0.375, 0.625, 0.4375, 0.625, 0.3125, 0.625, 0.375, 0.6562, 0.375, 0.6562, 0.25, 0.625, 0.25, 0.625, 0.3125, 0.625, 0.1875, 0.625, 0.25, 0.6562, 0.25, 0.6562, 0.125, 0.625, 0.125, 0.625, 0.1875, 0.625, 0.125, 0.6562, 0.125, 0.625, 0.08032, 0.5938, 0.1875, 0.5938, 0.25, 0.625, 0.25, 0.625, 0.125, 0.5938, 0.125, 0.5938, 0.1875, 0.5938, 0.125, 0.625, 0.125, 0.625, 0.08032, 0.625, 0.4375, 0.5938, 0.4375, 0.5938, 0.4997, 0.625, 0.375, 0.5938, 0.375, 0.5938, 0.4375, 0.625, 0.3125, 0.5938, 0.3125, 0.5938, 0.375, 0.5938, 0.25, 0.5938, 0.3125, 0.625, 0.3125, 0.5938, 0.375, 0.5625, 0.375, 0.5625, 0.4375, 0.5625, 0.3125, 0.5625, 0.375, 0.5938, 0.375, 0.5938, 0.25, 0.5625, 0.25, 0.5625, 0.3125, 0.5625, 0.1875, 0.5625, 0.25, 0.5938, 0.25, 0.5938, 0.125, 0.5625, 0.125, 0.5625, 0.1875, 0.5625, 0.125, 0.5938, 0.125, 0.5938, 0.08032, 0.5938, 0.4375, 0.5625, 0.4375, 0.5625, 0.4997, 0.5312, 0.125, 0.5312, 0.1875, 0.5625, 0.1875, 0.5312, 0.125, 0.5625, 0.125, 0.5312, 0.08032, 0.5625, 0.4375, 0.5312, 0.4375, 0.5312, 0.4997, 0.5312, 0.375, 0.5312, 0.4375, 0.5625, 0.4375, 0.5312, 0.3125, 0.5312, 0.375, 0.5625, 0.375, 0.5625, 0.25, 0.5312, 0.25, 0.5312, 0.3125, 0.5625, 0.1875, 0.5312, 0.1875, 0.5312, 0.25, 0.5, 0.375, 0.5, 0.4375, 0.5312, 0.4375, 0.5, 0.3125, 0.5, 0.375, 0.5312, 0.375, 0.5312, 0.25, 0.5, 0.25, 0.5, 0.3125, 0.5312, 0.1875, 0.5, 0.1875, 0.5, 0.25, 0.5312, 0.125, 0.5, 0.125, 0.5, 0.1875, 0.5, 0.125, 0.5312, 0.125, 0.5312, 0.08032, 0.5312, 0.4375, 0.5, 0.4375, 0.5, 0.4997, 0.4688, 0.125, 0.4687, 0.1875, 0.5, 0.1875, 0.4688, 0.08032, 0.4688, 0.125, 0.5, 0.125, 0.5, 0.125, 0.5, 0.08032, 0.4688, 0.08032, 0.5, 0.4375, 0.4687, 0.4375, 0.4688, 0.4997, 0.4687, 0.375, 0.4687, 0.4375, 0.5, 0.4375, 0.4688, 0.3125, 0.4687, 0.375, 0.5, 0.375, 0.5, 0.25, 0.4687, 0.25, 0.4688, 0.3125, 0.4687, 0.1875, 0.4687, 0.25, 0.5, 0.25, 0.4375, 0.3125, 0.4375, 0.375, 0.4687, 0.375, 0.4687, 0.25, 0.4375, 0.25, 0.4375, 0.3125, 0.4375, 0.1875, 0.4375, 0.25, 0.4687, 0.25, 0.4688, 0.125, 0.4375, 0.125, 0.4375, 0.1875, 0.4375, 0.08032, 0.4375, 0.125, 0.4688, 0.125, 0.4688, 0.125, 0.4688, 0.08032, 0.4375, 0.08032, 0.4687, 0.4375, 0.4375, 0.4375, 0.4375, 0.4997, 0.4375, 0.375, 0.4375, 0.4375, 0.4687, 0.4375, 0.4062, 0.125, 0.4375, 0.125, 0.4062, 0.08032, 0.4375, 0.4375, 0.4062, 0.4375, 0.4062, 0.4997, 0.4375, 0.375, 0.4062, 0.375, 0.4062, 0.4375, 0.4062, 0.3125, 0.4062, 0.375, 0.4375, 0.375, 0.4062, 0.25, 0.4062, 0.3125, 0.4375, 0.3125, 0.4375, 0.1875, 0.4062, 0.1875, 0.4062, 0.25, 0.4375, 0.125, 0.4062, 0.125, 0.4062, 0.1875, 0.375, 0.3125, 0.375, 0.375, 0.4062, 0.375, 0.4062, 0.25, 0.375, 0.25, 0.375, 0.3125, 0.4062, 0.1875, 0.375, 0.1875, 0.375, 0.25, 0.375, 0.125, 0.375, 0.1875, 0.4062, 0.1875, 0.375, 0.125, 0.4062, 0.125, 0.375, 0.08032, 0.4062, 0.4375, 0.375, 0.4375, 0.375, 0.4997, 0.4062, 0.375, 0.375, 0.375, 0.375, 0.4375, 0.3437, 0.08032, 0.3437, 0.125, 0.375, 0.125, 0.375, 0.125, 0.375, 0.08032, 0.3437, 0.08032, 0.375, 0.4375, 0.3438, 0.4375, 0.3438, 0.4997, 0.375, 0.375, 0.3438, 0.375, 0.3438, 0.4375, 0.3438, 0.3125, 0.3438, 0.375, 0.375, 0.375, 0.375, 0.25, 0.3438, 0.25, 0.3438, 0.3125, 0.375, 0.1875, 0.3437, 0.1875, 0.3438, 0.25, 0.3437, 0.125, 0.3437, 0.1875, 0.375, 0.1875, 0.3438, 0.25, 0.3125, 0.25, 0.3125, 0.3125, 0.3437, 0.1875, 0.3125, 0.1875, 0.3125, 0.25, 0.3437, 0.125, 0.3125, 0.125, 0.3125, 0.1875, 0.3437, 0.08032, 0.3125, 0.08032, 0.3437, 0.125, 0.3438, 0.4375, 0.3125, 0.4375, 0.3125, 0.4997, 0.3438, 0.375, 0.3125, 0.375, 0.3125, 0.4375, 0.3125, 0.3125, 0.3125, 0.375, 0.3438, 0.375, 0.3125, 0.4375, 0.2812, 0.4375, 0.2812, 0.4997, 0.3125, 0.375, 0.2812, 0.375, 0.2812, 0.4375, 0.2812, 0.3125, 0.2812, 0.375, 0.3125, 0.375, 0.2812, 0.25, 0.2812, 0.3125, 0.3125, 0.3125, 0.3125, 0.1875, 0.2812, 0.1875, 0.2812, 0.25, 0.2812, 0.125, 0.2812, 0.1875, 0.3125, 0.1875, 0.3125, 0.08032, 0.2812, 0.08032, 0.3125, 0.125, 0.25, 0.1875, 0.25, 0.25, 0.2812, 0.25, 0.2812, 0.125, 0.25, 0.125, 0.25, 0.1875, 0.25, 0.125, 0.2812, 0.125, 0.25, 0.08032, 0.2812, 0.4375, 0.25, 0.4375, 0.25, 0.4997, 0.2812, 0.375, 0.25, 0.375, 0.25, 0.4375, 0.25, 0.3125, 0.25, 0.375, 0.2812, 0.375, 0.2812, 0.25, 0.25, 0.25, 0.25, 0.3125, 0.25, 0.4375, 0.2188, 0.4375, 0.2188, 0.4997, 0.25, 0.375, 0.2187, 0.375, 0.2188, 0.4375, 0.2188, 0.3125, 0.2187, 0.375, 0.25, 0.375, 0.2187, 0.25, 0.2188, 0.3125, 0.25, 0.3125, 0.25, 0.1875, 0.2187, 0.1875, 0.2187, 0.25, 0.25, 0.125, 0.2187, 0.125, 0.2187, 0.1875, 0.2187, 0.125, 0.25, 0.125, 0.25, 0.08032, 0.2187, 0.1875, 0.1875, 0.1875, 0.1875, 0.25, 0.2187, 0.125, 0.1875, 0.125, 0.1875, 0.1875, 0.1875, 0.125, 0.2187, 0.125, 0.1875, 0.08032, 0.2188, 0.4375, 0.1875, 0.4375, 0.1875, 0.4997, 0.2187, 0.375, 0.1875, 0.375, 0.1875, 0.4375, 0.2188, 0.3125, 0.1875, 0.3125, 0.1875, 0.375, 0.2187, 0.25, 0.1875, 0.25, 0.1875, 0.3125, 0.1875, 0.375, 0.1562, 0.375, 0.1562, 0.4375, 0.1562, 0.3125, 0.1562, 0.375, 0.1875, 0.375, 0.1875, 0.25, 0.1562, 0.25, 0.1562, 0.3125, 0.1875, 0.1875, 0.1562, 0.1875, 0.1562, 0.25, 0.1562, 0.125, 0.1562, 0.1875, 0.1875, 0.1875, 0.1562, 0.125, 0.1875, 0.125, 0.1875, 0.08032, 0.1875, 0.4375, 0.1562, 0.4375, 0.1562, 0.4997, 0.1562, 0.125, 0.125, 0.125, 0.125, 0.1875, 0.125, 0.125, 0.1562, 0.125, 0.125, 0.08032, 0.1562, 0.4375, 0.125, 0.4375, 0.125, 0.4997, 0.1562, 0.375, 0.125, 0.375, 0.125, 0.4375, 0.125, 0.3125, 0.125, 0.375, 0.1562, 0.375, 0.125, 0.25, 0.125, 0.3125, 0.1562, 0.3125, 0.1562, 0.1875, 0.125, 0.1875, 0.125, 0.25, 0.125, 0.375, 0.09375, 0.375, 0.09375, 0.4375, 0.09375, 0.3125, 0.09375, 0.375, 0.125, 0.375, 0.09375, 0.25, 0.09375, 0.3125, 0.125, 0.3125, 0.125, 0.1875, 0.09375, 0.1875, 0.09375, 0.25, 0.09375, 0.125, 0.09375, 0.1875, 0.125, 0.1875, 0.09375, 0.125, 0.125, 0.125, 0.125, 0.08032, 0.125, 0.4375, 0.09375, 0.4375, 0.09375, 0.4997, 0.09375, 0.125, 0.0625, 0.125, 0.0625, 0.1875, 0.0625, 0.125, 0.09375, 0.125, 0.0625, 0.08032, 0.09375, 0.4375, 0.0625, 0.4375, 0.0625, 0.4997, 0.09375, 0.375, 0.0625, 0.375, 0.0625, 0.4375, 0.0625, 0.3125, 0.0625, 0.375, 0.09375, 0.375, 0.0625, 0.25, 0.0625, 0.3125, 0.09375, 0.3125, 0.09375, 0.1875, 0.0625, 0.1875, 0.0625, 0.25, 0.03125, 0.3125, 0.03125, 0.375, 0.0625, 0.375, 0.0625, 0.25, 0.03125, 0.25, 0.03125, 0.3125, 0.0625, 0.1875, 0.03125, 0.1875, 0.03125, 0.25, 0.0625, 0.125, 0.03125, 0.125, 0.03125, 0.1875, 0.03125, 0.125, 0.0625, 0.125, 0.03125, 0.08032, 0.0625, 0.4375, 0.03125, 0.4375, 0.03125, 0.4997, 0.0625, 0.375, 0.03125, 0.375, 0.03125, 0.4375, 0.0, 0.08032, 0.0, 0.125, 0.03125, 0.125, 0.03125, 0.125, 0.03125, 0.08032, 0.0, 0.08032, 0.03125, 0.4375, 0.0, 0.4375, 0.0, 0.4997, 0.03125, 0.375, 0.0, 0.375, 0.0, 0.4375, 0.0, 0.3125, 0.0, 0.375, 0.03125, 0.375, 0.03125, 0.25, 0.0, 0.25, 0.0, 0.3125, 0.03125, 0.1875, 0.0, 0.1875, 0.0, 0.25, 0.0, 0.125, 0.0, 0.1875, 0.03125, 0.1875, 0.9687, 0.25, 0.9687, 0.3125, 1.0, 0.3125, 1.0, 0.1875, 0.9687, 0.1875, 0.9687, 0.25, 1.0, 0.125, 0.9687, 0.125, 0.9687, 0.1875, 0.9687, 0.08032, 0.9687, 0.125, 1.0, 0.125, 1.0, 0.125, 1.0, 0.08032, 0.9687, 0.08032, 1.0, 0.4375, 0.9687, 0.4375, 0.9688, 0.4997, 1.0, 0.375, 0.9687, 0.375, 0.9687, 0.4375, 0.9687, 0.3125, 0.9687, 0.375, 1.0, 0.375, 0.9687, 0.4375, 0.9375, 0.4375, 0.9375, 0.4997, 0.9687, 0.375, 0.9375, 0.375, 0.9375, 0.4375, 0.9375, 0.3125, 0.9375, 0.375, 0.9687, 0.375, 0.9687, 0.25, 0.9375, 0.25, 0.9375, 0.3125, 0.9687, 0.1875, 0.9375, 0.1875, 0.9375, 0.25, 0.9687, 0.125, 0.9375, 0.125, 0.9375, 0.1875, 0.9375, 0.125, 0.9687, 0.125, 0.9375, 0.08032, 0.9375, 0.25, 0.9062, 0.25, 0.9062, 0.3125, 0.9375, 0.1875, 0.9062, 0.1875, 0.9062, 0.25, 0.9375, 0.125, 0.9062, 0.125, 0.9062, 0.1875, 0.9062, 0.125, 0.9375, 0.125, 0.9062, 0.08032, 0.9375, 0.4375, 0.9062, 0.4375, 0.9062, 0.4997, 0.9375, 0.375, 0.9062, 0.375, 0.9062, 0.4375, 0.9062, 0.3125, 0.9062, 0.375, 0.9375, 0.375, 0.9062, 0.4375, 0.875, 0.4375, 0.875, 0.4997, 0.9062, 0.375, 0.875, 0.375, 0.875, 0.4375, 0.875, 0.3125, 0.875, 0.375, 0.9062, 0.375, 0.875, 0.25, 0.875, 0.3125, 0.9062, 0.3125, 0.875, 0.1875, 0.875, 0.25, 0.9062, 0.25, 0.9062, 0.125, 0.875, 0.125, 0.875, 0.1875, 0.875, 0.125, 0.9062, 0.125, 0.875, 0.08031, 0.9062, 0.125, 0.9062, 0.08032, 0.875, 0.08031, 0.875, 0.1875, 0.8437, 0.1875, 0.8437, 0.25, 0.875, 0.125, 0.8437, 0.125, 0.8437, 0.1875, 0.8437, 0.125, 0.875, 0.125, 0.8437, 0.08031, 0.875, 0.4375, 0.8437, 0.4375, 0.8438, 0.4997, 0.875, 0.375, 0.8437, 0.375, 0.8437, 0.4375, 0.8437, 0.3125, 0.8437, 0.375, 0.875, 0.375, 0.8437, 0.25, 0.8437, 0.3125, 0.875, 0.3125, 0.8437, 0.4375, 0.8125, 0.4375, 0.8125, 0.4997, 0.8437, 0.375, 0.8125, 0.375, 0.8125, 0.4375, 0.8125, 0.3125, 0.8125, 0.375, 0.8437, 0.375, 0.8125, 0.25, 0.8125, 0.3125, 0.8437, 0.3125, 0.8437, 0.1875, 0.8125, 0.1875, 0.8125, 0.25, 0.8437, 0.125, 0.8125, 0.125, 0.8125, 0.1875, 0.8125, 0.125, 0.8437, 0.125, 0.8125, 0.08031, 0.8125, 0.1875, 0.7812, 0.1875, 0.7812, 0.25, 0.8125, 0.125, 0.7812, 0.125, 0.7812, 0.1875, 0.7812, 0.125, 0.8125, 0.125, 0.7812, 0.08031, 0.8125, 0.4375, 0.7812, 0.4375, 0.7812, 0.4997, 0.8125, 0.375, 0.7812, 0.375, 0.7812, 0.4375, 0.7812, 0.3125, 0.7812, 0.375, 0.8125, 0.375, 0.8125, 0.25, 0.7812, 0.25, 0.7812, 0.3125, 0.7812, 0.375, 0.75, 0.375, 0.75, 0.4375, 0.75, 0.3125, 0.75, 0.375, 0.7812, 0.375, 0.75, 0.25, 0.75, 0.3125, 0.7812, 0.3125, 0.75, 0.1875, 0.75, 0.25, 0.7812, 0.25, 0.75, 0.125, 0.75, 0.1875, 0.7812, 0.1875, 0.75, 0.125, 0.7812, 0.125, 0.75, 0.08031, 0.7812, 0.4375, 0.75, 0.4375, 0.75, 0.4997, 0.75, 0.875, 0.75, 0.9375, 0.7188, 0.9375, 0.75, 0.8125, 0.75, 0.875, 0.7188, 0.875, 0.75, 0.8125, 0.7188, 0.8125, 0.7188, 0.75, 0.75, 0.6875, 0.75, 0.75, 0.7188, 0.75, 0.75, 0.625, 0.75, 0.6875, 0.7188, 0.6875, 0.75, 0.625, 0.7188, 0.625, 0.7188, 0.5625, 0.75, 0.5625, 0.7188, 0.5625, 0.75, 0.5187, 0.7188, 0.5625, 0.6875, 0.5625, 0.6875, 0.5187, 0.7188, 0.9375, 0.6875, 0.9375, 0.6875, 0.875, 0.7188, 0.875, 0.6875, 0.875, 0.6875, 0.8125, 0.7188, 0.8125, 0.6875, 0.8125, 0.6875, 0.75, 0.7188, 0.75, 0.6875, 0.75, 0.6875, 0.6875, 0.7188, 0.6875, 0.6875, 0.6875, 0.6875, 0.625, 0.7188, 0.625, 0.6875, 0.625, 0.6875, 0.5625, 0.6875, 0.75, 0.6562, 0.75, 0.6562, 0.6875, 0.6875, 0.6875, 0.6562, 0.6875, 0.6562, 0.625, 0.6875, 0.625, 0.6562, 0.625, 0.6562, 0.5625, 0.6875, 0.5625, 0.6562, 0.5625, 0.6875, 0.5187, 0.6875, 0.9375, 0.6562, 0.9375, 0.6562, 0.875, 0.6875, 0.875, 0.6562, 0.875, 0.6562, 0.8125, 0.6875, 0.8125, 0.6562, 0.8125, 0.6562, 0.75, 0.6562, 0.9375, 0.625, 0.9375, 0.625, 0.875, 0.6562, 0.875, 0.625, 0.875, 0.625, 0.8125, 0.6562, 0.8125, 0.625, 0.8125, 0.625, 0.75, 0.6562, 0.75, 0.625, 0.75, 0.625, 0.6875, 0.6562, 0.625, 0.6562, 0.6875, 0.625, 0.6875, 0.6562, 0.625, 0.625, 0.625, 0.625, 0.5625, 0.6562, 0.5625, 0.625, 0.5625, 0.625, 0.5187, 0.625, 0.6875, 0.5938, 0.6875, 0.5938, 0.625, 0.625, 0.625, 0.5938, 0.625, 0.5938, 0.5625, 0.625, 0.5625, 0.5938, 0.5625, 0.5938, 0.5187, 0.625, 0.9375, 0.5938, 0.9375, 0.5938, 0.875, 0.625, 0.875, 0.5938, 0.875, 0.5938, 0.8125, 0.625, 0.8125, 0.5938, 0.8125, 0.5938, 0.75, 0.625, 0.75, 0.5938, 0.75, 0.5938, 0.6875, 0.5938, 0.9375, 0.5625, 0.9375, 0.5625, 0.875, 0.5938, 0.875, 0.5625, 0.875, 0.5625, 0.8125, 0.5938, 0.8125, 0.5625, 0.8125, 0.5625, 0.75, 0.5938, 0.75, 0.5625, 0.75, 0.5625, 0.6875, 0.5938, 0.625, 0.5938, 0.6875, 0.5625, 0.6875, 0.5938, 0.625, 0.5625, 0.625, 0.5625, 0.5625, 0.5938, 0.5625, 0.5625, 0.5625, 0.5625, 0.5187, 0.5625, 0.625, 0.5625, 0.6875, 0.5312, 0.6875, 0.5625, 0.5625, 0.5625, 0.625, 0.5312, 0.625, 0.5625, 0.5625, 0.5312, 0.5625, 0.5312, 0.5187, 0.5625, 0.9375, 0.5312, 0.9375, 0.5312, 0.875, 0.5625, 0.875, 0.5312, 0.875, 0.5312, 0.8125, 0.5625, 0.8125, 0.5312, 0.8125, 0.5312, 0.75, 0.5625, 0.75, 0.5312, 0.75, 0.5312, 0.6875, 0.5312, 0.875, 0.5, 0.875, 0.5, 0.8125, 0.5312, 0.8125, 0.5, 0.8125, 0.5, 0.75, 0.5312, 0.75, 0.5, 0.75, 0.5, 0.6875, 0.5312, 0.625, 0.5312, 0.6875, 0.5, 0.6875, 0.5312, 0.625, 0.5, 0.625, 0.5, 0.5625, 0.5312, 0.5625, 0.5, 0.5625, 0.5, 0.5187, 0.5312, 0.9375, 0.5, 0.9375, 0.5, 0.875, 0.5, 0.625, 0.4687, 0.625, 0.4687, 0.5625, 0.5, 0.5625, 0.4687, 0.5625, 0.4688, 0.5187, 0.5, 0.9375, 0.4688, 0.9375, 0.4688, 0.875, 0.5, 0.8125, 0.5, 0.875, 0.4688, 0.875, 0.5, 0.8125, 0.4687, 0.8125, 0.4687, 0.75, 0.5, 0.6875, 0.5, 0.75, 0.4687, 0.75, 0.5, 0.625, 0.5, 0.6875, 0.4688, 0.6875, 0.4688, 0.875, 0.4375, 0.875, 0.4375, 0.8125, 0.4687, 0.8125, 0.4375, 0.8125, 0.4375, 0.75, 0.4687, 0.75, 0.4375, 0.75, 0.4375, 0.6875, 0.4687, 0.625, 0.4688, 0.6875, 0.4375, 0.6875, 0.4687, 0.625, 0.4375, 0.625, 0.4375, 0.5625, 0.4687, 0.5625, 0.4375, 0.5625, 0.4375, 0.5187, 0.4688, 0.9375, 0.4375, 0.9375, 0.4375, 0.875, 0.4375, 0.625, 0.4062, 0.625, 0.4062, 0.5625, 0.4375, 0.5625, 0.4062, 0.5625, 0.4062, 0.5187, 0.4375, 0.9375, 0.4062, 0.9375, 0.4062, 0.875, 0.4375, 0.875, 0.4062, 0.875, 0.4062, 0.8125, 0.4375, 0.75, 0.4375, 0.8125, 0.4062, 0.8125, 0.4375, 0.75, 0.4062, 0.75, 0.4062, 0.6875, 0.4375, 0.625, 0.4375, 0.6875, 0.4062, 0.6875, 0.4062, 0.8125, 0.375, 0.8125, 0.375, 0.75, 0.4062, 0.75, 0.375, 0.75, 0.375, 0.6875, 0.4062, 0.625, 0.4062, 0.6875, 0.375, 0.6875, 0.4062, 0.625, 0.375, 0.625, 0.375, 0.5625, 0.4062, 0.5625, 0.375, 0.5625, 0.375, 0.5187, 0.4062, 0.9375, 0.375, 0.9375, 0.375, 0.875, 0.4062, 0.875, 0.375, 0.875, 0.375, 0.8125, 0.375, 0.5625, 0.3438, 0.5625, 0.3438, 0.5187, 0.375, 0.9375, 0.3438, 0.9375, 0.3437, 0.875, 0.375, 0.875, 0.3437, 0.875, 0.3437, 0.8125, 0.375, 0.8125, 0.3437, 0.8125, 0.3438, 0.75, 0.375, 0.75, 0.3438, 0.75, 0.3438, 0.6875, 0.375, 0.625, 0.375, 0.6875, 0.3438, 0.6875, 0.375, 0.625, 0.3438, 0.625, 0.3438, 0.5625, 0.3438, 0.6875, 0.3438, 0.75, 0.3125, 0.75, 0.3438, 0.625, 0.3438, 0.6875, 0.3125, 0.6875, 0.3438, 0.625, 0.3125, 0.625, 0.3125, 0.5625, 0.3438, 0.5625, 0.3125, 0.5625, 0.3438, 0.5187, 0.3438, 0.9375, 0.3125, 0.9375, 0.3125, 0.875, 0.3437, 0.875, 0.3125, 0.875, 0.3125, 0.8125, 0.3437, 0.8125, 0.3125, 0.8125, 0.3125, 0.75, 0.3125, 0.9375, 0.2812, 0.9375, 0.2812, 0.875, 0.3125, 0.875, 0.2812, 0.875, 0.2812, 0.8125, 0.3125, 0.8125, 0.2812, 0.8125, 0.2812, 0.75, 0.3125, 0.75, 0.2812, 0.75, 0.2812, 0.6875, 0.3125, 0.625, 0.3125, 0.6875, 0.2812, 0.6875, 0.3125, 0.625, 0.2812, 0.625, 0.2812, 0.5625, 0.3125, 0.5625, 0.2812, 0.5625, 0.3125, 0.5187, 0.2812, 0.75, 0.25, 0.75, 0.25, 0.6875, 0.2812, 0.6875, 0.25, 0.6875, 0.25, 0.625, 0.2812, 0.625, 0.25, 0.625, 0.25, 0.5625, 0.2812, 0.5625, 0.25, 0.5625, 0.2812, 0.5187, 0.2812, 0.875, 0.2812, 0.9375, 0.25, 0.9375, 0.2812, 0.875, 0.25, 0.875, 0.25, 0.8125, 0.2812, 0.8125, 0.25, 0.8125, 0.25, 0.75, 0.25, 0.9375, 0.2188, 0.9375, 0.2187, 0.875, 0.25, 0.875, 0.2187, 0.875, 0.2187, 0.8125, 0.25, 0.8125, 0.2187, 0.8125, 0.2187, 0.75, 0.25, 0.75, 0.2187, 0.75, 0.2188, 0.6875, 0.25, 0.625, 0.25, 0.6875, 0.2188, 0.6875, 0.25, 0.625, 0.2187, 0.625, 0.2188, 0.5625, 0.25, 0.5625, 0.2188, 0.5625, 0.25, 0.5187, 0.2187, 0.625, 0.2188, 0.6875, 0.1875, 0.6875, 0.2187, 0.625, 0.1875, 0.625, 0.1875, 0.5625, 0.2188, 0.5625, 0.1875, 0.5625, 0.1875, 0.5187, 0.2188, 0.9375, 0.1875, 0.9375, 0.1875, 0.875, 0.2187, 0.875, 0.1875, 0.875, 0.1875, 0.8125, 0.2187, 0.8125, 0.1875, 0.8125, 0.1875, 0.75, 0.2187, 0.75, 0.1875, 0.75, 0.1875, 0.6875, 0.1875, 0.875, 0.1875, 0.9375, 0.1562, 0.9375, 0.1875, 0.875, 0.1562, 0.875, 0.1562, 0.8125, 0.1875, 0.75, 0.1875, 0.8125, 0.1562, 0.8125, 0.1875, 0.6875, 0.1875, 0.75, 0.1562, 0.75, 0.1875, 0.6875, 0.1562, 0.6875, 0.1562, 0.625, 0.1875, 0.625, 0.1562, 0.625, 0.1562, 0.5625, 0.1875, 0.5625, 0.1562, 0.5625, 0.1562, 0.5187, 0.1562, 0.6875, 0.125, 0.6875, 0.125, 0.625, 0.1562, 0.625, 0.125, 0.625, 0.125, 0.5625, 0.1562, 0.5625, 0.125, 0.5625, 0.1562, 0.5187, 0.1562, 0.9375, 0.125, 0.9375, 0.125, 0.875, 0.1562, 0.875, 0.125, 0.875, 0.125, 0.8125, 0.1562, 0.8125, 0.125, 0.8125, 0.125, 0.75, 0.1562, 0.75, 0.125, 0.75, 0.125, 0.6875, 0.125, 0.875, 0.09375, 0.875, 0.09375, 0.8125, 0.125, 0.8125, 0.09375, 0.8125, 0.09375, 0.75, 0.125, 0.75, 0.09375, 0.75, 0.09375, 0.6875, 0.125, 0.625, 0.125, 0.6875, 0.09375, 0.6875, 0.125, 0.625, 0.09375, 0.625, 0.09375, 0.5625, 0.125, 0.5625, 0.09375, 0.5625, 0.09375, 0.5187, 0.125, 0.875, 0.125, 0.9375, 0.09375, 0.9375, 0.09375, 0.625, 0.0625, 0.625, 0.0625, 0.5625, 0.09375, 0.5625, 0.0625, 0.5625, 0.09375, 0.5187, 0.09375, 0.9375, 0.0625, 0.9375, 0.0625, 0.875, 0.09375, 0.875, 0.0625, 0.875, 0.0625, 0.8125, 0.09375, 0.8125, 0.0625, 0.8125, 0.0625, 0.75, 0.09375, 0.75, 0.0625, 0.75, 0.0625, 0.6875, 0.09375, 0.6875, 0.0625, 0.6875, 0.0625, 0.625, 0.0625, 0.75, 0.0625, 0.8125, 0.03125, 0.8125, 0.0625, 0.75, 0.03125, 0.75, 0.03125, 0.6875, 0.0625, 0.625, 0.0625, 0.6875, 0.03125, 0.6875, 0.0625, 0.625, 0.03125, 0.625, 0.03125, 0.5625, 0.0625, 0.5625, 0.03125, 0.5625, 0.0625, 0.5187, 0.0625, 0.9375, 0.03125, 0.9375, 0.03125, 0.875, 0.0625, 0.875, 0.03125, 0.875, 0.03125, 0.8125, 0.03125, 0.5625, 0.0, 0.5625, 0.03125, 0.5187, 0.03125, 0.875, 0.03125, 0.9375, 0.0, 0.9375, 0.03125, 0.875, 0.0, 0.875, 0.0, 0.8125, 0.03125, 0.75, 0.03125, 0.8125, 0.0, 0.8125, 0.03125, 0.75, 0.0, 0.75, 0.0, 0.6875, 0.03125, 0.625, 0.03125, 0.6875, 0.0, 0.6875, 0.03125, 0.625, 0.0, 0.625, 0.0, 0.5625, 1.0, 0.8125, 0.9687, 0.8125, 0.9687, 0.75, 1.0, 0.75, 0.9687, 0.75, 0.9687, 0.6875, 1.0, 0.625, 1.0, 0.6875, 0.9687, 0.6875, 1.0, 0.625, 0.9687, 0.625, 0.9687, 0.5625, 1.0, 0.5625, 0.9687, 0.5625, 1.0, 0.5187, 1.0, 0.9375, 0.9687, 0.9375, 0.9687, 0.875, 1.0, 0.875, 0.9687, 0.875, 0.9687, 0.8125, 0.9687, 0.5625, 0.9375, 0.5625, 0.9688, 0.5187, 0.9687, 0.875, 0.9687, 0.9375, 0.9375, 0.9375, 0.9687, 0.875, 0.9375, 0.875, 0.9375, 0.8125, 0.9687, 0.8125, 0.9375, 0.8125, 0.9375, 0.75, 0.9687, 0.75, 0.9375, 0.75, 0.9375, 0.6875, 0.9687, 0.625, 0.9687, 0.6875, 0.9375, 0.6875, 0.9687, 0.625, 0.9375, 0.625, 0.9375, 0.5625, 0.9375, 0.75, 0.9062, 0.75, 0.9062, 0.6875, 0.9375, 0.625, 0.9375, 0.6875, 0.9062, 0.6875, 0.9375, 0.625, 0.9062, 0.625, 0.9062, 0.5625, 0.9375, 0.5625, 0.9062, 0.5625, 0.9375, 0.5187, 0.9375, 0.9375, 0.9062, 0.9375, 0.9062, 0.875, 0.9375, 0.875, 0.9062, 0.875, 0.9062, 0.8125, 0.9375, 0.8125, 0.9062, 0.8125, 0.9062, 0.75, 0.9062, 0.9375, 0.875, 0.9375, 0.875, 0.875, 0.9062, 0.875, 0.875, 0.875, 0.875, 0.8125, 0.9062, 0.8125, 0.875, 0.8125, 0.875, 0.75, 0.9062, 0.75, 0.875, 0.75, 0.875, 0.6875, 0.9062, 0.625, 0.9062, 0.6875, 0.875, 0.6875, 0.9062, 0.625, 0.875, 0.625, 0.875, 0.5625, 0.9062, 0.5625, 0.875, 0.5625, 0.9062, 0.5187, 0.875, 0.75, 0.8437, 0.75, 0.8437, 0.6875, 0.875, 0.625, 0.875, 0.6875, 0.8437, 0.6875, 0.875, 0.625, 0.8437, 0.625, 0.8437, 0.5625, 0.875, 0.5625, 0.8437, 0.5625, 0.875, 0.5187, 0.875, 0.9375, 0.8437, 0.9375, 0.8437, 0.875, 0.875, 0.875, 0.8437, 0.875, 0.8437, 0.8125, 0.875, 0.8125, 0.8437, 0.8125, 0.8437, 0.75, 0.8437, 0.9375, 0.8125, 0.9375, 0.8125, 0.875, 0.8437, 0.8125, 0.8437, 0.875, 0.8125, 0.875, 0.8437, 0.8125, 0.8125, 0.8125, 0.8125, 0.75, 0.8437, 0.75, 0.8125, 0.75, 0.8125, 0.6875, 0.8437, 0.625, 0.8437, 0.6875, 0.8125, 0.6875, 0.8437, 0.625, 0.8125, 0.625, 0.8125, 0.5625, 0.8437, 0.5625, 0.8125, 0.5625, 0.8125, 0.5187, 0.8125, 0.625, 0.8125, 0.6875, 0.7812, 0.6875, 0.8125, 0.625, 0.7812, 0.625, 0.7812, 0.5625, 0.8125, 0.5625, 0.7812, 0.5625, 0.8125, 0.5187, 0.8125, 0.9375, 0.7812, 0.9375, 0.7812, 0.875, 0.8125, 0.875, 0.7812, 0.875, 0.7812, 0.8125, 0.8125, 0.8125, 0.7812, 0.8125, 0.7812, 0.75, 0.8125, 0.75, 0.7812, 0.75, 0.7812, 0.6875, 0.7812, 0.8125, 0.7812, 0.875, 0.75, 0.875, 0.7812, 0.75, 0.7812, 0.8125, 0.75, 0.8125, 0.7812, 0.6875, 0.7812, 0.75, 0.75, 0.75, 0.7812, 0.625, 0.7812, 0.6875, 0.75, 0.6875, 0.7812, 0.5625, 0.7812, 0.625, 0.75, 0.625, 0.7812, 0.5625, 0.75, 0.5625, 0.7812, 0.5187, 0.7812, 0.875, 0.7812, 0.9375, 0.75, 0.9375])
me_plane_002.materials.append(mat_material_001)
me_plane_002.use_remesh_fix_poles = True
me_plane_002.use_remesh_preserve_attributes = False
me_plane_002.use_mirror_vertex_groups = False
me_plane_002.update()
me_plane_003 = bpy.data.meshes.new('Plane.003')
me_plane_003.from_pydata([(-0.125, 0.1253, 0.2499), (-0.125, -0.1247, 0.2499), (-0.125, -0.1247, -9.856e-05), (-0.125, 0.1253, -9.856e-05)], [], [(1, 3, 2), (1, 0, 3)])
_uv = me_plane_003.uv_layers.new(name='UVMap')
_uv.uv.foreach_set('vector', [0.0, 1.0, 1.0, 0.0, 0.0, 0.0, 0.0, 1.0, 1.0, 1.0, 1.0, 0.0])
me_plane_003.materials.append(mat_material)
me_plane_003.use_remesh_fix_poles = True
me_plane_003.use_remesh_preserve_attributes = False
me_plane_003.use_mirror_vertex_groups = False
me_plane_003.update()
me_plane_004 = bpy.data.meshes.new('Plane.004')
me_plane_004.from_pydata([(-0.125, -0.1247, -9.857e-05), (0.125, -0.1247, -9.857e-05), (-0.125, -0.1247, 0.2499), (0.125, -0.1247, 0.2499)], [], [(1, 2, 0), (1, 3, 2)])
_uv = me_plane_004.uv_layers.new(name='UVMap')
_uv.uv.foreach_set('vector', [1.0, 0.0, 0.0, 1.0, 0.0, 0.0, 1.0, 0.0, 1.0, 1.0, 0.0, 1.0])
me_plane_004.materials.append(mat_material)
me_plane_004.use_remesh_fix_poles = True
me_plane_004.use_remesh_preserve_attributes = False
me_plane_004.use_mirror_vertex_groups = False
me_plane_004.update()
me_plane_005 = bpy.data.meshes.new('Plane.005')
me_plane_005.from_pydata([(0.125, 0.1253, 0.2499), (0.125, -0.1247, 0.2499), (0.125, -0.1247, -9.856e-05), (0.125, 0.1253, -9.856e-05)], [], [(2, 0, 1), (2, 3, 0)])
_uv = me_plane_005.uv_layers.new(name='UVMap')
_uv.uv.foreach_set('vector', [0.0, 0.0, 1.0, 1.0, 0.0, 1.0, 0.0, 0.0, 1.0, 0.0, 1.0, 1.0])
me_plane_005.materials.append(mat_material)
me_plane_005.use_remesh_fix_poles = True
me_plane_005.use_remesh_preserve_attributes = False
me_plane_005.use_mirror_vertex_groups = False
me_plane_005.update()
me_plane_006 = bpy.data.meshes.new('Plane.006')
me_plane_006.from_pydata([(-0.125, 0.1253, -9.857e-05), (0.125, 0.1253, -9.857e-05), (-0.125, 0.1253, 0.2499), (0.125, 0.1253, 0.2499)], [], [(2, 1, 0), (2, 3, 1)])
_uv = me_plane_006.uv_layers.new(name='UVMap')
_uv.uv.foreach_set('vector', [0.0, 1.0, 1.0, 0.0, 0.0, 0.0, 0.0, 1.0, 1.0, 1.0, 1.0, 0.0])
me_plane_006.materials.append(mat_material)
me_plane_006.use_remesh_fix_poles = True
me_plane_006.use_remesh_preserve_attributes = False
me_plane_006.use_mirror_vertex_groups = False
me_plane_006.update()
me_plane_007 = bpy.data.meshes.new('Plane.007')
me_plane_007.from_pydata([(-0.125, -0.125, 0.0), (0.125, -0.125, 0.0), (-0.125, 0.125, 0.0), (0.125, 0.125, 0.0)], [], [(2, 1, 0), (2, 3, 1)])
_uv = me_plane_007.uv_layers.new(name='UVMap')
_uv.uv.foreach_set('vector', [0.0, 1.0, 1.0, 0.0, 0.0, 0.0, 0.0, 1.0, 1.0, 1.0, 1.0, 0.0])
me_plane_007.materials.append(mat_material)
me_plane_007.use_remesh_fix_poles = True
me_plane_007.use_remesh_preserve_attributes = False
me_plane_007.use_mirror_vertex_groups = False
me_plane_007.update()

# ---- objects
ob_plane = bpy.data.objects.new('Plane', me_plane)
ob_plane_001 = bpy.data.objects.new('Plane.001', me_plane_002)
ob_plane_002 = bpy.data.objects.new('Plane.002', me_plane_003)
ob_plane_003 = bpy.data.objects.new('Plane.003', me_plane_004)
ob_plane_004 = bpy.data.objects.new('Plane.004', me_plane_005)
ob_plane_005 = bpy.data.objects.new('Plane.005', me_plane_006)
ob_plane_006 = bpy.data.objects.new('Plane.006', me_plane_007)

# ---- transforms, parenting, visibility, modifiers, constraints
ob_plane.location = (0.0, 0.0, 0.0)
ob_plane.lineart.crease_threshold = 0.0
ob_plane_001.location = (0.0, 0.0, 0.0)
ob_plane_001.lineart.crease_threshold = 0.0
ob_plane_002.location = (0.0, 0.0, 0.0)
ob_plane_002.lineart.crease_threshold = 0.0
ob_plane_003.location = (0.0, 0.0, 0.0)
ob_plane_003.lineart.crease_threshold = 0.0
ob_plane_004.location = (0.0, 0.0, 0.0)
ob_plane_004.lineart.crease_threshold = 0.0
ob_plane_005.location = (0.0, 0.0, 0.0)
ob_plane_005.lineart.crease_threshold = 0.0
ob_plane_006.location = (0.0, 0.0, 0.0)
ob_plane_006.lineart.crease_threshold = 0.0

# ---- collection membership
col_collection.objects.link(ob_plane)
col_collection.objects.link(ob_plane_001)
col_collection.objects.link(ob_plane_002)
col_collection.objects.link(ob_plane_003)
col_collection.objects.link(ob_plane_004)
col_collection.objects.link(ob_plane_005)
col_collection.objects.link(ob_plane_006)

# ---- scene / render settings (as saved in the file)
scene.frame_start = 1; scene.frame_end = 250; scene.frame_set(1)
scene.render.engine = 'BLENDER_EEVEE_NEXT'
scene.cycles.use_denoising = False
scene.cycles.samples = 128
scene.cycles.sampling_pattern = 'TABULATED_SOBOL'
scene.cycles.use_adaptive_sampling = False
scene.cycles.use_light_tree = False
scene.view_settings.view_transform = 'Filmic'
bpy.context.view_layer.update()

# ---- added for rendering (the .blend has no active camera and no usable light): camera, sun
cam_auto = bpy.data.cameras.new('AutoCamera')
cam_auto.lens = 50.0
cam_auto.sensor_width = 36.0
cam_auto.clip_end = 1000.0
ob_auto_camera = bpy.data.objects.new('AutoCamera', cam_auto)
scene.collection.objects.link(ob_auto_camera)
ob_auto_camera.location = (0.400795, -0.480803, 0.445537)
ob_auto_camera.rotation_euler = (1.09748, -7.21219e-08, 0.694738)
scene.camera = ob_auto_camera
light_auto_sun = bpy.data.lights.new('AutoSun', 'SUN')
light_auto_sun.energy = 3.0
light_auto_sun.angle = 0.0523599
ob_auto_sun = bpy.data.objects.new('AutoSun', light_auto_sun)
scene.collection.objects.link(ob_auto_sun)
ob_auto_sun.rotation_euler = (0.872665, 0.174533, 0.523599)
bpy.context.view_layer.update()
